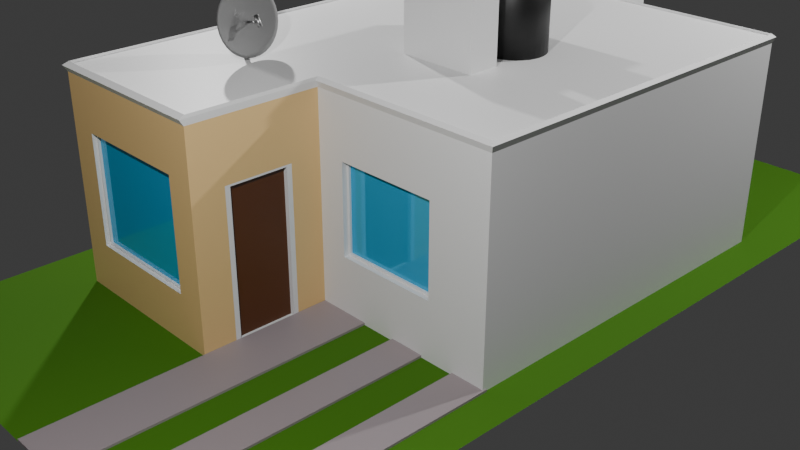 # Source: Edificios.blend  (saved by Blender 4.2.66; exported with 4.5.12 LTS)
import bpy
from mathutils import Matrix  # noqa: F401  (used for matrix-valued properties, if any)

bpy.ops.wm.read_factory_settings(use_empty=True)
scene = bpy.context.scene
scene.name = 'Scene'

# ---- collections
col_collection = bpy.data.collections.new('Collection'); scene.collection.children.link(col_collection)

# ---- materials (node trees are filled in below, after node groups)
mat_base = bpy.data.materials.new('Base')
mat_base.alpha_threshold = 0.0
mat_base.roughness = 0.5
mat_base.line_color = (0.0, 0.0, 0.0, 1.0)
mat_cristal = bpy.data.materials.new('Cristal')
mat_base_2 = bpy.data.materials.new('Base_2')
mat_color_puerta = bpy.data.materials.new('Color Puerta')
mat_color_asfalto = bpy.data.materials.new('Color_Asfalto')
mat_pasto = bpy.data.materials.new('Pasto')
mat_negro_rotoplas = bpy.data.materials.new('Negro_Rotoplas')
mat_antena = bpy.data.materials.new('Antena')

# ---- material node trees
mat_base.use_nodes = True; mat_base.node_tree.nodes.clear()
_N = mat_base.node_tree.nodes; _L = mat_base.node_tree.links
n0 = _N.new('ShaderNodeOutputMaterial'); n0.name = 'Material Output'; n0.location = (300, 300)
n1 = _N.new('ShaderNodeBsdfPrincipled'); n1.name = 'Principled BSDF'; n1.location = (10, 300)
n1.inputs[3].default_value = 1.45
_L.new(n1.outputs[0], n0.inputs[0])
n0.is_active_output = True
mat_cristal.use_nodes = True; mat_cristal.node_tree.nodes.clear()
_N = mat_cristal.node_tree.nodes; _L = mat_cristal.node_tree.links
n0 = _N.new('ShaderNodeBsdfPrincipled'); n0.name = 'Principled BSDF'; n0.location = (10, 300)
n0.inputs[0].default_value = (0.02897, 0.4579, 0.8001, 1.0)
n0.inputs[1].default_value = 0.2902
n0.inputs[2].default_value = 0.0
n1 = _N.new('ShaderNodeOutputMaterial'); n1.name = 'Material Output'; n1.location = (300, 300)
_L.new(n0.outputs[0], n1.inputs[0])
n1.is_active_output = True
mat_base_2.use_nodes = True; mat_base_2.node_tree.nodes.clear()
_N = mat_base_2.node_tree.nodes; _L = mat_base_2.node_tree.links
n0 = _N.new('ShaderNodeBsdfPrincipled'); n0.name = 'Principled BSDF'; n0.location = (10, 300)
n0.inputs[0].default_value = (0.8001, 0.5386, 0.2301, 1.0)
n1 = _N.new('ShaderNodeOutputMaterial'); n1.name = 'Material Output'; n1.location = (300, 300)
_L.new(n0.outputs[0], n1.inputs[0])
n1.is_active_output = True
mat_color_puerta.use_nodes = True; mat_color_puerta.node_tree.nodes.clear()
_N = mat_color_puerta.node_tree.nodes; _L = mat_color_puerta.node_tree.links
n0 = _N.new('ShaderNodeBsdfPrincipled'); n0.name = 'Principled BSDF'; n0.location = (10, 300)
n0.inputs[0].default_value = (0.09846, 0.02816, 0.003997, 1.0)
n1 = _N.new('ShaderNodeOutputMaterial'); n1.name = 'Material Output'; n1.location = (300, 300)
_L.new(n0.outputs[0], n1.inputs[0])
n1.is_active_output = True
mat_color_asfalto.use_nodes = True; mat_color_asfalto.node_tree.nodes.clear()
_N = mat_color_asfalto.node_tree.nodes; _L = mat_color_asfalto.node_tree.links
n0 = _N.new('ShaderNodeBsdfPrincipled'); n0.name = 'Principled BSDF'; n0.location = (10, 300)
n0.inputs[0].default_value = (0.3279, 0.2784, 0.2931, 1.0)
n1 = _N.new('ShaderNodeOutputMaterial'); n1.name = 'Material Output'; n1.location = (300, 300)
_L.new(n0.outputs[0], n1.inputs[0])
n1.is_active_output = True
mat_pasto.use_nodes = True; mat_pasto.node_tree.nodes.clear()
_N = mat_pasto.node_tree.nodes; _L = mat_pasto.node_tree.links
n0 = _N.new('ShaderNodeBsdfPrincipled'); n0.name = 'Principled BSDF'; n0.location = (10, 300)
n0.inputs[0].default_value = (0.04609, 0.1697, 0.0, 1.0)
n0.inputs[2].default_value = 1.0
n1 = _N.new('ShaderNodeOutputMaterial'); n1.name = 'Material Output'; n1.location = (300, 300)
_L.new(n0.outputs[0], n1.inputs[0])
n1.is_active_output = True
mat_negro_rotoplas.use_nodes = True; mat_negro_rotoplas.node_tree.nodes.clear()
_N = mat_negro_rotoplas.node_tree.nodes; _L = mat_negro_rotoplas.node_tree.links
n0 = _N.new('ShaderNodeBsdfPrincipled'); n0.name = 'Principled BSDF'; n0.location = (10, 300)
n0.inputs[0].default_value = (0.007136, 0.007136, 0.007136, 1.0)
n1 = _N.new('ShaderNodeOutputMaterial'); n1.name = 'Material Output'; n1.location = (300, 300)
_L.new(n0.outputs[0], n1.inputs[0])
n1.is_active_output = True
mat_antena.use_nodes = True; mat_antena.node_tree.nodes.clear()
_N = mat_antena.node_tree.nodes; _L = mat_antena.node_tree.links
n0 = _N.new('ShaderNodeBsdfPrincipled'); n0.name = 'Principled BSDF'; n0.location = (10, 300)
n0.inputs[0].default_value = (0.3485, 0.3485, 0.3485, 1.0)
n0.inputs[1].default_value = 1.0
n0.inputs[2].default_value = 0.329
n1 = _N.new('ShaderNodeOutputMaterial'); n1.name = 'Material Output'; n1.location = (300, 300)
_L.new(n0.outputs[0], n1.inputs[0])
n1.is_active_output = True

# ---- world
world_world = bpy.data.worlds.new('World'); scene.world = world_world
world_world.use_nodes = True; world_world.node_tree.nodes.clear()
_N = world_world.node_tree.nodes; _L = world_world.node_tree.links
n0 = _N.new('ShaderNodeOutputWorld'); n0.name = 'World Output'; n0.location = (300, 300)
n1 = _N.new('ShaderNodeBackground'); n1.name = 'Background'; n1.location = (10, 300)
n1.inputs[0].default_value = (0.05088, 0.05088, 0.05088, 1.0)
_L.new(n1.outputs[0], n0.inputs[0])
n0.is_active_output = True
world_world.color = (0.05088, 0.05088, 0.05088)
world_world.sun_shadow_jitter_overblur = 0.0

# ---- cameras
cam_camera = bpy.data.cameras.new('Camera')
cam_camera.clip_end = 100.0
cam_camera.ortho_scale = 7.314

# ---- lights
light_light = bpy.data.lights.new('Light', 'POINT')
light_light.energy = 1000.0
light_light.shadow_soft_size = 0.1
light_light_001 = bpy.data.lights.new('Light.001', 'POINT')
light_light_001.energy = 1000.0
light_light_001.shadow_soft_size = 0.1
light_light_002 = bpy.data.lights.new('Light.002', 'POINT')
light_light_002.energy = 1000.0
light_light_002.shadow_soft_size = 0.1

# ---- meshes
me_cube = bpy.data.meshes.new('Cube')
me_cube.from_pydata([(0.2699, 1.0, 0.4295), (0.2726, 1.0, -1.001), (0.4427, -1.0, 0.5264), (0.4427, -1.0, -0.5264), (-0.5503, 1.0, 0.4295), (-0.5477, 1.0, -1.001), (-0.7233, -1.0, 0.5264), (-0.7233, -1.0, -0.5264), (-1.0, 0.3333, -1.0), (-1.0, -0.5543, -1.0), (0.7178, -0.9942, 1.087), (0.996, -0.5543, 0.4345), (-1.0, -0.5543, 1.0), (-1.0, 0.3333, 1.0), (0.996, -0.5543, -0.4345), (0.7194, 0.3333, -1.0), (-1.0, 0.746, 1.0), (1.017, 0.746, -0.5045), (-1.0, 0.746, -1.0), (1.017, 0.746, 0.5045), (1.98, 0.746, 0.5045), (2.603, 0.3333, 1.0), (2.0, -0.5543, 0.4345), (2.0, -0.5543, -0.4345), (2.603, 0.3333, -1.0), (1.98, 0.746, -0.5045), (-1.0, -1.0, -1.0), (-1.0, -1.0, 1.0), (0.7194, -0.8718, 0.405), (0.7194, -0.8718, -0.9832), (0.7194, -0.6765, 0.405), (2.603, -0.5543, 1.0), (0.7194, -0.6765, -0.9832), (2.603, -0.5543, -1.0), (0.7194, -1.0, 1.0), (0.7194, -1.0, -1.0), (0.7194, -0.5543, 1.0), (0.7194, -0.5543, -1.0), (-0.7017, -0.9862, -0.5048), (-0.7017, -0.9862, 0.5048), (0.4211, -0.9862, 0.5048), (0.4211, -0.9862, -0.5048), (1.02, -0.5363, 0.411), (1.977, -0.5363, 0.411), (1.02, -0.5363, -0.411), (1.977, -0.5363, -0.411), (0.996, -0.5363, 0.4345), (2.0, -0.5363, 0.4345), (0.996, -0.5363, -0.4345), (2.0, -0.5363, -0.4345), (1.02, -0.5296, 0.411), (1.977, -0.5296, 0.411), (1.02, -0.5296, -0.411), (1.977, -0.5296, -0.411), (-0.7233, -0.9862, -0.5264), (-0.7233, -0.9862, 0.5264), (0.4427, -0.9862, 0.5264), (0.4427, -0.9862, -0.5264), (-0.7017, -0.9792, -0.5048), (-0.7017, -0.9792, 0.5048), (0.4211, -0.9792, 0.5048), (0.4211, -0.9792, -0.5048), (0.7194, -0.889, 0.4222), (0.7194, -0.889, -1.0), (0.7194, -0.6593, 0.4222), (0.7194, -0.6593, -1.0), (0.6764, -0.8718, 0.405), (0.6764, -0.8718, -0.9832), (0.6764, -0.6765, 0.405), (0.6764, -0.6765, -0.9832), (0.7194, 0.746, 1.0), (0.7194, 0.746, -1.0), (2.603, 0.746, 1.0), (2.603, 0.746, -1.0), (1.017, 0.746, 0.5045), (1.017, 0.746, -0.5045), (1.98, 0.746, 0.5045), (1.98, 0.746, -0.5045), (1.032, 0.746, 0.4889), (1.032, 0.746, -0.4889), (1.965, 0.746, 0.4889), (1.965, 0.746, -0.4889), (1.032, 0.7323, 0.4889), (1.032, 0.7323, -0.4889), (1.965, 0.7323, 0.4889), (1.965, 0.7323, -0.4889), (1.048, 0.7323, 0.4718), (1.048, 0.7323, -0.4718), (1.948, 0.7323, 0.4718), (1.948, 0.7323, -0.4718), (1.048, 0.7245, 0.4718), (1.048, 0.7245, -0.4718), (1.948, 0.7245, 0.4718), (1.948, 0.7245, -0.4718), (0.7194, 1.0, -1.0), (-1.0, 1.0, -1.0), (0.7194, 1.0, 1.0), (-1.0, 1.0, 1.0), (0.2726, 1.0, -1.001), (-0.5477, 1.0, -1.001), (0.2699, 1.0, 0.4295), (-0.5503, 1.0, 0.4295), (0.2526, 0.9918, -0.9667), (-0.5279, 0.9918, -0.9667), (0.2501, 0.9918, 0.3948), (-0.5304, 0.9918, 0.3948), (0.2526, 0.9722, -0.9667), (-0.5279, 0.9722, -0.9667), (0.2501, 0.9722, 0.3948), (-0.5304, 0.9722, 0.3948), (0.7229, -1.013, 1.058), (-1.016, -1.013, 1.058), (0.7229, -0.5621, 1.058), (-1.016, 0.7533, 1.058), (-1.016, 1.01, 1.058), (0.7229, 1.01, 1.058), (0.7229, 0.7533, 1.058), (0.7178, -0.9942, 1.065), (-1.016, -0.5621, 1.058), (-1.016, 0.3358, 1.058), (2.625, -0.5621, 1.058), (2.625, 0.7533, 1.058), (2.625, 0.3358, 1.058), (-0.9927, -0.9942, 1.087), (0.7178, -0.5508, 1.087), (-0.9927, 0.7428, 1.087), (-0.9927, 0.9955, 1.087), (0.7178, 0.9955, 1.087), (0.7178, 0.7428, 1.087), (-0.9927, -0.5508, 1.087), (-0.9927, 0.3322, 1.087), (2.594, -0.5508, 1.087), (2.594, 0.7428, 1.087), (2.594, 0.3322, 1.087), (-0.9927, -0.9942, 1.065), (0.7178, -0.5508, 1.065), (-0.9927, 0.7428, 1.065), (-0.9927, 0.9955, 1.065), (0.7178, 0.9955, 1.065), (0.7178, 0.7428, 1.065), (0.7178, 0.3322, 1.065), (-0.9927, 0.3322, 1.065), (2.594, -0.5508, 1.065), (2.594, 0.7428, 1.065), (2.594, 0.3322, 1.065), (-0.9927, 0.3322, 1.065), (1.493, -0.5508, 1.065), (2.594, -0.1093, 1.065), (1.493, 0.3322, 1.065), (0.7178, -0.1093, 1.065), (1.493, -0.1093, 1.065), (1.88, -0.5508, 1.065), (2.594, -0.3301, 1.065), (1.105, 0.3322, 1.065), (0.7178, 0.1115, 1.065), (1.105, -0.5508, 1.065), (2.594, 0.1115, 1.065), (1.88, 0.3322, 1.065), (0.7178, -0.3301, 1.065), (1.493, 0.1115, 1.065), (1.493, -0.3301, 1.065), (1.105, -0.1093, 1.065), (1.88, -0.1093, 1.065), (1.88, -0.3301, 1.065), (1.105, -0.3301, 1.065), (1.105, 0.1115, 1.065), (1.88, 0.1115, 1.065), (2.074, -0.5508, 1.065), (2.594, -0.4405, 1.065), (0.9115, 0.3322, 1.065), (0.7178, 0.2219, 1.065), (1.299, -0.5508, 1.065), (2.594, 0.001082, 1.065), (1.686, 0.3322, 1.065), (0.7178, -0.2197, 1.065), (1.493, 0.2219, 1.065), (1.493, -0.2197, 1.065), (0.9115, -0.1093, 1.065), (1.686, -0.1093, 1.065), (1.686, -0.5508, 1.065), (2.594, -0.2197, 1.065), (1.299, 0.3322, 1.065), (0.7178, 0.001082, 1.065), (0.9115, -0.5508, 1.065), (2.594, 0.2219, 1.065), (2.074, 0.3322, 1.065), (0.7178, -0.4405, 1.065), (1.493, 0.001082, 1.065), (1.493, -0.4405, 1.065), (1.299, -0.1093, 1.065), (2.074, -0.1093, 1.065), (1.88, -0.2197, 1.065), (1.88, -0.4405, 1.065), (1.686, -0.3301, 1.065), (2.074, -0.3301, 1.065), (1.105, -0.2197, 1.065), (1.105, -0.4405, 1.065), (0.9115, -0.3301, 1.065), (1.299, -0.3301, 1.065), (1.105, 0.2219, 1.065), (1.105, 0.001082, 1.065), (0.9115, 0.1115, 1.065), (1.299, 0.1115, 1.065), (1.88, 0.2219, 1.065), (1.88, 0.001082, 1.065), (1.686, 0.1115, 1.065), (2.074, 0.1115, 1.065), (2.074, 0.001082, 1.065), (1.686, 0.001082, 1.065), (1.686, 0.2219, 1.065), (1.299, 0.001082, 1.065), (0.9115, 0.001082, 1.065), (0.9115, 0.2219, 1.065), (1.299, -0.4405, 1.065), (0.9115, -0.4405, 1.065), (0.9115, -0.2197, 1.065), (2.074, -0.4405, 1.065), (1.686, -0.4405, 1.065), (1.686, -0.2197, 1.065), (2.074, -0.2197, 1.065), (1.299, -0.2197, 1.065), (1.299, 0.2219, 1.065), (2.074, 0.2219, 1.065), (0.7178, -0.2197, 1.717), (0.7178, -0.1093, 1.717), (1.493, -0.2197, 1.717), (1.493, -0.1093, 1.717), (0.9115, -0.1093, 1.717), (0.7178, 0.001082, 1.717), (0.7178, 0.1115, 1.717), (1.299, -0.1093, 1.717), (1.105, -0.1093, 1.717), (1.105, -0.2197, 1.717), (0.9115, 0.1115, 1.717), (0.7178, 0.2219, 1.717), (0.9115, 0.001082, 1.717), (0.9115, 0.2219, 1.717), (0.9115, -0.2197, 1.717), (1.299, -0.2197, 1.717)], [(141, 145)], [(21, 72, 121, 122), (2, 6, 55, 56), (18, 16, 97, 95), (9, 37, 65, 63, 35, 26), (29, 32, 69, 67), (4, 0, 100, 101), (15, 71, 73, 24), (72, 70, 116, 121), (18, 71, 15, 8), (8, 15, 37, 9), (26, 27, 12, 9), (9, 12, 13, 8), (34, 36, 112, 110), (13, 12, 118, 119), (96, 97, 114, 115), (94, 96, 70, 71), (8, 13, 16, 18), (73, 72, 21, 24), (24, 21, 31, 33), (16, 13, 119, 113), (20, 25, 77, 76), (23, 22, 47, 49), (37, 15, 24, 33), (7, 6, 27, 26), (2, 3, 35, 34), (6, 2, 34, 27), (3, 7, 26, 35), (11, 22, 31, 36), (14, 11, 36, 37), (22, 23, 33, 31), (23, 14, 37, 33), (63, 62, 34, 35), (62, 64, 36, 34), (64, 65, 37, 36), (41, 40, 60, 61), (6, 7, 54, 55), (7, 3, 57, 54), (3, 2, 56, 57), (44, 45, 53, 52), (22, 11, 46, 47), (14, 23, 49, 48), (11, 14, 48, 46), (42, 43, 47, 46), (44, 42, 46, 48), (43, 45, 49, 47), (45, 44, 48, 49), (50, 52, 53, 51), (42, 44, 52, 50), (45, 43, 51, 53), (43, 42, 50, 51), (38, 39, 55, 54), (40, 41, 57, 56), (39, 40, 56, 55), (41, 38, 54, 57), (61, 60, 59, 58), (40, 39, 59, 60), (39, 38, 58, 59), (38, 41, 61, 58), (29, 28, 62, 63), (28, 30, 64, 62), (32, 29, 63, 65), (30, 32, 65, 64), (69, 68, 66, 67), (28, 29, 67, 66), (32, 30, 68, 69), (30, 28, 66, 68), (19, 17, 71, 70), (25, 20, 72, 73), (17, 25, 73, 71), (20, 19, 70, 72), (77, 75, 79, 81), (25, 17, 75, 77), (17, 19, 74, 75), (19, 20, 76, 74), (78, 80, 84, 82), (75, 74, 78, 79), (74, 76, 80, 78), (76, 77, 81, 80), (85, 83, 87, 89), (80, 81, 85, 84), (81, 79, 83, 85), (79, 78, 82, 83), (89, 87, 91, 93), (83, 82, 86, 87), (82, 84, 88, 86), (84, 85, 89, 88), (91, 90, 92, 93), (87, 86, 90, 91), (86, 88, 92, 90), (88, 89, 93, 92), (1, 0, 96, 94), (4, 5, 95, 97), (0, 4, 97, 96), (94, 71, 18, 95, 5, 1), (99, 101, 105, 103), (0, 1, 98, 100), (5, 4, 101, 99), (1, 5, 99, 98), (103, 105, 109, 107), (98, 99, 103, 102), (101, 100, 104, 105), (100, 98, 102, 104), (107, 109, 108, 106), (102, 103, 107, 106), (105, 104, 108, 109), (104, 102, 106, 108), (122, 121, 132, 133), (119, 118, 129, 130), (111, 110, 10, 123), (121, 116, 128, 132), (115, 114, 126, 127), (118, 111, 123, 129), (31, 21, 122, 120), (36, 31, 120, 112), (97, 16, 113, 114), (12, 27, 111, 118), (27, 34, 110, 111), (70, 96, 115, 116), (123, 10, 117, 134), (132, 128, 139, 143), (127, 126, 137, 138), (126, 125, 136, 137), (113, 119, 130, 125), (110, 112, 124, 10), (112, 120, 131, 124), (120, 122, 133, 131), (116, 115, 127, 128), (114, 113, 125, 126), (138, 137, 136, 139), (139, 140, 169, 153, 181, 148, 173, 157, 185, 144, 143), (133, 132, 143, 144), (125, 130, 141, 136), (10, 124, 135, 117), (124, 131, 142, 167, 151, 179, 146, 171, 155, 183, 135), (131, 133, 144, 184, 156, 172, 147, 180, 152, 168, 142), (128, 127, 138, 139), (222, 184, 144, 185), (139, 136, 141, 140), (123, 134, 141, 130), (134, 117, 135, 186, 158, 174, 149, 182, 154, 170, 140, 141), (221, 175, 148, 181), (154, 182, 228, 229), (219, 180, 147, 190), (218, 191, 162, 178), (217, 192, 163, 193), (216, 168, 152, 194), (189, 161, 231, 230), (214, 196, 164, 197), (213, 188, 160, 198), (212, 199, 153, 169), (211, 200, 165, 201), (210, 187, 159, 202), (209, 203, 157, 173), (208, 204, 166, 205), (207, 172, 156, 206), (204, 207, 206, 166), (162, 190, 207, 204), (190, 147, 172, 207), (187, 208, 205, 159), (150, 178, 208, 187), (178, 162, 204, 208), (175, 209, 173, 148), (159, 205, 209, 175), (205, 166, 203, 209), (200, 210, 202, 165), (161, 189, 210, 200), (189, 150, 187, 210), (211, 201, 233, 235), (149, 174, 223, 224), (177, 161, 200, 211), (170, 212, 169, 140), (170, 154, 229, 234), (201, 165, 199, 212), (196, 213, 198, 164), (155, 171, 213, 196), (171, 146, 188, 213), (186, 214, 197, 158), (135, 183, 214, 186), (183, 155, 196, 214), (212, 170, 234, 236), (158, 197, 215, 174), (197, 164, 195, 215), (192, 216, 194, 163), (151, 167, 216, 192), (167, 142, 168, 216), (188, 217, 193, 160), (146, 179, 217, 188), (179, 151, 192, 217), (176, 218, 178, 150), (160, 193, 218, 176), (193, 163, 191, 218), (191, 219, 190, 162), (163, 194, 219, 191), (194, 152, 180, 219), (161, 177, 227, 231), (164, 198, 220, 195), (198, 160, 176, 220), (199, 221, 181, 153), (165, 202, 221, 199), (202, 159, 175, 221), (203, 222, 185, 157), (166, 206, 222, 203), (206, 156, 184, 222), (238, 225, 226, 230), (237, 232, 231, 227), (228, 235, 233, 229), (224, 227, 235, 228), (229, 233, 236, 234), (223, 237, 227, 224), (232, 238, 230, 231), (195, 220, 238, 232), (177, 211, 235, 227), (176, 150, 226, 225), (220, 176, 225, 238), (150, 189, 230, 226), (174, 215, 237, 223), (182, 149, 224, 228), (215, 195, 232, 237), (201, 212, 236, 233)])
me_cube.polygons.foreach_set('material_index', [0, 0, 2, 0, 0, 0, 0, 0, 0, 0, 2, 2, 0, 0, 0, 0, 2, 0, 0, 0, 0, 0, 0, 2, 2, 2, 2, 0, 0, 0, 0, 2, 2, 2, 0, 0, 0, 0, 0, 0, 0, 0, 0, 0, 0, 0, 1, 0, 0, 0, 0, 0, 0, 0, 1, 0, 0, 0, 0, 0, 0, 0, 3, 0, 0, 0, 0, 0, 0, 0, 0, 0, 0, 0, 0, 0, 0, 0, 0, 0, 0, 0, 0, 0, 0, 0, 1, 0, 0, 0, 2, 2, 2, 0, 0, 0, 0, 0, 0, 0, 0, 0, 3, 0, 0, 0, 0, 0, 0, 0, 0, 0, 0, 0, 0, 0, 0, 0, 0, 0, 0, 0, 0, 0, 0, 0, 0, 0, 0, 0, 0, 0, 0, 0, 0, 0, 0, 0, 0, 0, 0, 0, 0, 0, 0, 0, 0, 0, 0, 0, 0, 0, 0, 0, 0, 0, 0, 0, 0, 0, 0, 0, 0, 0, 0, 0, 0, 0, 0, 0, 0, 0, 0, 0, 0, 0, 0, 0, 0, 0, 0, 0, 0, 0, 0, 0, 0, 0, 0, 0, 0, 0, 0, 0, 0, 0, 0, 0, 0, 0, 0, 0, 0, 0, 0, 0, 0, 0, 0, 0, 0, 0, 0, 0, 0, 0, 0, 0, 0])
_uv = me_cube.uv_layers.new(name='UVMap')
_uv.uv.foreach_set('vector', [0.625, 0.5833, 0.625, 0.5417, 0.625, 0.5417, 0.625, 0.5833, 0.5904, 0.7902, 0.5904, 0.9598, 0.5904, 0.9598, 0.5904, 0.7902, 0.375, 0.2083, 0.625, 0.2083, 0.625, 0.25, 0.375, 0.25, 0.125, 0.6667, 0.375, 0.6667, 0.3814, 0.6763, 0.3814, 0.7404, 0.375, 0.75, 0.375, 1.0, 0.3843, 0.7356, 0.3843, 0.6811, 0.3843, 0.6811, 0.3843, 0.7356, 0.6146, 0.2621, 0.6146, 0.4879, 0.6146, 0.4879, 0.6146, 0.2621, 0.375, 0.5833, 0.375, 0.5417, 0.375, 0.5417, 0.375, 0.5833, 0.625, 0.5417, 0.625, 0.5417, 0.625, 0.5417, 0.625, 0.5417, 0.125, 0.5417, 0.375, 0.5417, 0.375, 0.5833, 0.125, 0.5833, 0.125, 0.5833, 0.375, 0.5833, 0.375, 0.6667, 0.125, 0.6667, 0.375, 0.0, 0.625, 0.0, 0.625, 0.08333, 0.375, 0.08333, 0.375, 0.08333, 0.625, 0.08333, 0.625, 0.1667, 0.375, 0.1667, 0.625, 0.75, 0.625, 0.6667, 0.625, 0.6667, 0.625, 0.75, 0.625, 0.1667, 0.625, 0.08333, 0.625, 0.08333, 0.625, 0.1667, 0.625, 0.5, 0.625, 0.25, 0.625, 0.25, 0.625, 0.5, 0.375, 0.5, 0.625, 0.5, 0.625, 0.5417, 0.375, 0.5417, 0.375, 0.1667, 0.625, 0.1667, 0.625, 0.2083, 0.375, 0.2083, 0.375, 0.5417, 0.625, 0.5417, 0.625, 0.5833, 0.375, 0.5833, 0.375, 0.5833, 0.625, 0.5833, 0.625, 0.6667, 0.375, 0.6667, 0.625, 0.2083, 0.625, 0.1667, 0.625, 0.1667, 0.625, 0.2083, 0.6174, 0.5417, 0.3826, 0.5417, 0.3826, 0.5417, 0.6174, 0.5417, 0.4096, 0.6667, 0.5904, 0.6667, 0.5904, 0.6667, 0.4096, 0.6667, 0.375, 0.6667, 0.375, 0.5833, 0.375, 0.5833, 0.375, 0.6667, 0.4096, 0.9598, 0.5904, 0.9598, 0.625, 1.0, 0.375, 1.0, 0.5904, 0.7902, 0.4096, 0.7902, 0.375, 0.75, 0.625, 0.75, 0.5904, 0.9598, 0.5904, 0.7902, 0.625, 0.75, 0.625, 1.0, 0.4096, 0.7902, 0.4096, 0.9598, 0.375, 1.0, 0.375, 0.75, 0.5904, 0.6667, 0.5904, 0.6667, 0.625, 0.6667, 0.625, 0.6667, 0.4096, 0.6667, 0.5904, 0.6667, 0.625, 0.6667, 0.375, 0.6667, 0.5904, 0.6667, 0.4096, 0.6667, 0.375, 0.6667, 0.625, 0.6667, 0.4096, 0.6667, 0.4096, 0.6667, 0.375, 0.6667, 0.375, 0.6667, 0.3814, 0.7404, 0.6186, 0.7404, 0.625, 0.75, 0.375, 0.75, 0.6186, 0.7404, 0.6186, 0.6763, 0.625, 0.6667, 0.625, 0.75, 0.6186, 0.6763, 0.3814, 0.6763, 0.375, 0.6667, 0.625, 0.6667, 0.4133, 0.7934, 0.5867, 0.7934, 0.5867, 0.7934, 0.4133, 0.7934, 0.5904, 0.9598, 0.4096, 0.9598, 0.4096, 0.9598, 0.5904, 0.9598, 0.4096, 0.9598, 0.4096, 0.7902, 0.4096, 0.7902, 0.4096, 0.9598, 0.4096, 0.7902, 0.5904, 0.7902, 0.5904, 0.7902, 0.4096, 0.7902, 0.4145, 0.6667, 0.4145, 0.6667, 0.4145, 0.6667, 0.4145, 0.6667, 0.5904, 0.6667, 0.5904, 0.6667, 0.5904, 0.6667, 0.5904, 0.6667, 0.4096, 0.6667, 0.4096, 0.6667, 0.4096, 0.6667, 0.4096, 0.6667, 0.5904, 0.6667, 0.4096, 0.6667, 0.4096, 0.6667, 0.5904, 0.6667, 0.5855, 0.6667, 0.5855, 0.6667, 0.5904, 0.6667, 0.5904, 0.6667, 0.4145, 0.6667, 0.5855, 0.6667, 0.5904, 0.6667, 0.4096, 0.6667, 0.5855, 0.6667, 0.4145, 0.6667, 0.4096, 0.6667, 0.5904, 0.6667, 0.4145, 0.6667, 0.4145, 0.6667, 0.4096, 0.6667, 0.4096, 0.6667, 0.5855, 0.6667, 0.4145, 0.6667, 0.4145, 0.6667, 0.5855, 0.6667, 0.5855, 0.6667, 0.4145, 0.6667, 0.4145, 0.6667, 0.5855, 0.6667, 0.4145, 0.6667, 0.5855, 0.6667, 0.5855, 0.6667, 0.4145, 0.6667, 0.5855, 0.6667, 0.5855, 0.6667, 0.5855, 0.6667, 0.5855, 0.6667, 0.4133, 0.9566, 0.5867, 0.9566, 0.5904, 0.9598, 0.4096, 0.9598, 0.5867, 0.7934, 0.4133, 0.7934, 0.4096, 0.7902, 0.5904, 0.7902, 0.5867, 0.9566, 0.5867, 0.7934, 0.5904, 0.7902, 0.5904, 0.9598, 0.4133, 0.7934, 0.4133, 0.9566, 0.4096, 0.9598, 0.4096, 0.7902, 0.4133, 0.7934, 0.5867, 0.7934, 0.5867, 0.9566, 0.4133, 0.9566, 0.5867, 0.7934, 0.5867, 0.9566, 0.5867, 0.9566, 0.5867, 0.7934, 0.5867, 0.9566, 0.4133, 0.9566, 0.4133, 0.9566, 0.5867, 0.9566, 0.4133, 0.9566, 0.4133, 0.7934, 0.4133, 0.7934, 0.4133, 0.9566, 0.3843, 0.7356, 0.6157, 0.7356, 0.6186, 0.7404, 0.3814, 0.7404, 0.6157, 0.7356, 0.6157, 0.6811, 0.6186, 0.6763, 0.6186, 0.7404, 0.3843, 0.6811, 0.3843, 0.7356, 0.3814, 0.7404, 0.3814, 0.6763, 0.6157, 0.6811, 0.3843, 0.6811, 0.3814, 0.6763, 0.6186, 0.6763, 0.3843, 0.6811, 0.6157, 0.6811, 0.6157, 0.7356, 0.3843, 0.7356, 0.6157, 0.7356, 0.3843, 0.7356, 0.3843, 0.7356, 0.6157, 0.7356, 0.3843, 0.6811, 0.6157, 0.6811, 0.6157, 0.6811, 0.3843, 0.6811, 0.6157, 0.6811, 0.6157, 0.7356, 0.6157, 0.7356, 0.6157, 0.6811, 0.6174, 0.5417, 0.3826, 0.5417, 0.375, 0.5417, 0.625, 0.5417, 0.3826, 0.5417, 0.6174, 0.5417, 0.625, 0.5417, 0.375, 0.5417, 0.3826, 0.5417, 0.3826, 0.5417, 0.375, 0.5417, 0.375, 0.5417, 0.6174, 0.5417, 0.6174, 0.5417, 0.625, 0.5417, 0.625, 0.5417, 0.3826, 0.5417, 0.3826, 0.5417, 0.3826, 0.5417, 0.3826, 0.5417, 0.3826, 0.5417, 0.3826, 0.5417, 0.3826, 0.5417, 0.3826, 0.5417, 0.3826, 0.5417, 0.6174, 0.5417, 0.6174, 0.5417, 0.3826, 0.5417, 0.6174, 0.5417, 0.6174, 0.5417, 0.6174, 0.5417, 0.6174, 0.5417, 0.6174, 0.5417, 0.6174, 0.5417, 0.6174, 0.5417, 0.6174, 0.5417, 0.3826, 0.5417, 0.6174, 0.5417, 0.6174, 0.5417, 0.3826, 0.5417, 0.6174, 0.5417, 0.6174, 0.5417, 0.6174, 0.5417, 0.6174, 0.5417, 0.6174, 0.5417, 0.3826, 0.5417, 0.3826, 0.5417, 0.6174, 0.5417, 0.3826, 0.5417, 0.3826, 0.5417, 0.3826, 0.5417, 0.3826, 0.5417, 0.6174, 0.5417, 0.3826, 0.5417, 0.3826, 0.5417, 0.6174, 0.5417, 0.3826, 0.5417, 0.3826, 0.5417, 0.3826, 0.5417, 0.3826, 0.5417, 0.3826, 0.5417, 0.6174, 0.5417, 0.6174, 0.5417, 0.3826, 0.5417, 0.3826, 0.5417, 0.3826, 0.5417, 0.3826, 0.5417, 0.3826, 0.5417, 0.3826, 0.5417, 0.6174, 0.5417, 0.6174, 0.5417, 0.3826, 0.5417, 0.6174, 0.5417, 0.6174, 0.5417, 0.6174, 0.5417, 0.6174, 0.5417, 0.6174, 0.5417, 0.3826, 0.5417, 0.3826, 0.5417, 0.6174, 0.5417, 0.3826, 0.5417, 0.6174, 0.5417, 0.6174, 0.5417, 0.3826, 0.5417, 0.3826, 0.5417, 0.6174, 0.5417, 0.6174, 0.5417, 0.3826, 0.5417, 0.6174, 0.5417, 0.6174, 0.5417, 0.6174, 0.5417, 0.6174, 0.5417, 0.6174, 0.5417, 0.3826, 0.5417, 0.3826, 0.5417, 0.6174, 0.5417, 0.3854, 0.4879, 0.6146, 0.4879, 0.625, 0.5, 0.375, 0.5, 0.6146, 0.2621, 0.3854, 0.2621, 0.375, 0.25, 0.625, 0.25, 0.6146, 0.4879, 0.6146, 0.2621, 0.625, 0.25, 0.625, 0.5, 0.375, 0.5, 0.375, 0.5417, 0.375, 0.2083, 0.375, 0.25, 0.3854, 0.2621, 0.3854, 0.4879, 0.3854, 0.2621, 0.6146, 0.2621, 0.6146, 0.2621, 0.3854, 0.2621, 0.6146, 0.4879, 0.3854, 0.4879, 0.3854, 0.4879, 0.6146, 0.4879, 0.3854, 0.2621, 0.6146, 0.2621, 0.6146, 0.2621, 0.3854, 0.2621, 0.3854, 0.4879, 0.3854, 0.2621, 0.3854, 0.2621, 0.3854, 0.4879, 0.3854, 0.2621, 0.6146, 0.2621, 0.6146, 0.2621, 0.3854, 0.2621, 0.3854, 0.4879, 0.3854, 0.2621, 0.3854, 0.2621, 0.3854, 0.4879, 0.6146, 0.2621, 0.6146, 0.4879, 0.6146, 0.4879, 0.6146, 0.2621, 0.6146, 0.4879, 0.3854, 0.4879, 0.3854, 0.4879, 0.6146, 0.4879, 0.3854, 0.2621, 0.6146, 0.2621, 0.6146, 0.4879, 0.3854, 0.4879, 0.3854, 0.4879, 0.3854, 0.2621, 0.3854, 0.2621, 0.3854, 0.4879, 0.6146, 0.2621, 0.6146, 0.4879, 0.6146, 0.4879, 0.6146, 0.2621, 0.6146, 0.4879, 0.3854, 0.4879, 0.3854, 0.4879, 0.6146, 0.4879, 0.625, 0.5833, 0.625, 0.5417, 0.625, 0.5417, 0.625, 0.5833, 0.625, 0.1667, 0.625, 0.08333, 0.625, 0.08333, 0.625, 0.1667, 0.625, 1.0, 0.625, 0.75, 0.625, 0.75, 0.625, 1.0, 0.625, 0.5417, 0.625, 0.5417, 0.625, 0.5417, 0.625, 0.5417, 0.625, 0.5, 0.625, 0.25, 0.625, 0.25, 0.625, 0.5, 0.625, 0.08333, 0.625, 0.0, 0.625, 0.0, 0.625, 0.08333, 0.625, 0.6667, 0.625, 0.5833, 0.625, 0.5833, 0.625, 0.6667, 0.625, 0.6667, 0.625, 0.6667, 0.625, 0.6667, 0.625, 0.6667, 0.625, 0.25, 0.625, 0.2083, 0.625, 0.2083, 0.625, 0.25, 0.625, 0.08333, 0.625, 0.0, 0.625, 0.0, 0.625, 0.08333, 0.625, 1.0, 0.625, 0.75, 0.625, 0.75, 0.625, 1.0, 0.625, 0.5417, 0.625, 0.5, 0.625, 0.5, 0.625, 0.5417, 0.625, 1.0, 0.625, 0.75, 0.625, 0.75, 0.625, 1.0, 0.625, 0.5417, 0.625, 0.5417, 0.625, 0.5417, 0.625, 0.5417, 0.625, 0.5, 0.625, 0.25, 0.625, 0.25, 0.625, 0.5, 0.625, 0.25, 0.625, 0.2083, 0.625, 0.2083, 0.625, 0.25, 0.625, 0.2083, 0.625, 0.1667, 0.625, 0.1667, 0.625, 0.2083, 0.625, 0.75, 0.625, 0.6667, 0.625, 0.6667, 0.625, 0.75, 0.625, 0.6667, 0.625, 0.6667, 0.625, 0.6667, 0.625, 0.6667, 0.625, 0.6667, 0.625, 0.5833, 0.625, 0.5833, 0.625, 0.6667, 0.625, 0.5417, 0.625, 0.5, 0.625, 0.5, 0.625, 0.5417, 0.625, 0.25, 0.625, 0.2083, 0.625, 0.2083, 0.625, 0.25, 0.625, 0.5, 0.875, 0.5, 0.875, 0.5417, 0.625, 0.5417, 0.625, 0.5417, 0.625, 0.5833, 0.625, 0.5833, 0.625, 0.5833, 0.625, 0.5833, 0.625, 0.5833, 0.625, 0.5833, 0.625, 0.5833, 0.625, 0.5833, 0.625, 0.5833, 0.625, 0.5417, 0.625, 0.5833, 0.625, 0.5417, 0.625, 0.5417, 0.625, 0.5833, 0.625, 0.2083, 0.625, 0.1667, 0.625, 0.1667, 0.625, 0.2083, 0.625, 0.75, 0.625, 0.6667, 0.625, 0.6667, 0.625, 0.75, 0.625, 0.6667, 0.625, 0.6667, 0.625, 0.6667, 0.625, 0.6667, 0.625, 0.6667, 0.625, 0.6667, 0.625, 0.6667, 0.625, 0.6667, 0.625, 0.6667, 0.625, 0.6667, 0.625, 0.6667, 0.625, 0.6667, 0.625, 0.5833, 0.625, 0.5833, 0.625, 0.5938, 0.625, 0.6042, 0.625, 0.6146, 0.625, 0.625, 0.625, 0.6354, 0.625, 0.6458, 0.625, 0.6562, 0.625, 0.6667, 0.625, 0.5417, 0.625, 0.5, 0.625, 0.5, 0.625, 0.5417, 0.625, 0.5938, 0.625, 0.5938, 0.625, 0.5833, 0.625, 0.5833, 0.625, 0.5417, 0.875, 0.5417, 0.625, 0.1667, 0.625, 0.5833, 0.625, 1.0, 0.625, 1.0, 0.625, 0.1667, 0.625, 0.1667, 0.625, 1.0, 0.625, 0.75, 0.625, 0.6667, 0.625, 0.6562, 0.625, 0.6458, 0.625, 0.6354, 0.625, 0.625, 0.625, 0.6146, 0.625, 0.6042, 0.625, 0.5938, 0.625, 0.5833, 0.625, 0.1667, 0.625, 0.5938, 0.625, 0.5938, 0.625, 0.5833, 0.625, 0.5833, 0.625, 0.6042, 0.625, 0.6146, 0.625, 0.6146, 0.625, 0.6042, 0.625, 0.6354, 0.625, 0.6354, 0.625, 0.625, 0.625, 0.625, 0.625, 0.6354, 0.625, 0.6354, 0.625, 0.625, 0.625, 0.625, 0.625, 0.6562, 0.625, 0.6562, 0.625, 0.6458, 0.625, 0.6458, 0.625, 0.6562, 0.625, 0.6562, 0.625, 0.6458, 0.625, 0.6458, 0.625, 0.625, 0.625, 0.625, 0.625, 0.625, 0.625, 0.625, 0.625, 0.6562, 0.625, 0.6562, 0.625, 0.6458, 0.625, 0.6458, 0.625, 0.6562, 0.625, 0.6562, 0.625, 0.6458, 0.625, 0.6458, 0.625, 0.5938, 0.625, 0.5938, 0.625, 0.5833, 0.625, 0.5833, 0.625, 0.6146, 0.625, 0.6146, 0.625, 0.6042, 0.625, 0.6042, 0.625, 0.6146, 0.625, 0.6146, 0.625, 0.6042, 0.625, 0.6042, 0.625, 0.5938, 0.625, 0.5938, 0.625, 0.5833, 0.625, 0.5833, 0.625, 0.6146, 0.625, 0.6146, 0.625, 0.6042, 0.625, 0.6042, 0.625, 0.6146, 0.625, 0.6146, 0.625, 0.6042, 0.625, 0.6042, 0.625, 0.6146, 0.625, 0.6146, 0.625, 0.6042, 0.625, 0.6042, 0.625, 0.625, 0.625, 0.625, 0.625, 0.6146, 0.625, 0.6146, 0.625, 0.625, 0.625, 0.625, 0.625, 0.6146, 0.625, 0.6146, 0.625, 0.6146, 0.625, 0.6146, 0.625, 0.6042, 0.625, 0.6042, 0.625, 0.625, 0.625, 0.625, 0.625, 0.6146, 0.625, 0.6146, 0.625, 0.625, 0.625, 0.625, 0.625, 0.6146, 0.625, 0.6146, 0.625, 0.5938, 0.625, 0.5938, 0.625, 0.5833, 0.625, 0.5833, 0.625, 0.6042, 0.625, 0.6042, 0.625, 0.5938, 0.625, 0.5938, 0.625, 0.6042, 0.625, 0.6042, 0.625, 0.5938, 0.625, 0.5938, 0.625, 0.6146, 0.625, 0.6146, 0.625, 0.6042, 0.625, 0.6042, 0.625, 0.625, 0.625, 0.625, 0.625, 0.6146, 0.625, 0.6146, 0.625, 0.625, 0.625, 0.625, 0.625, 0.6146, 0.625, 0.6146, 0.625, 0.6146, 0.625, 0.6042, 0.625, 0.6042, 0.625, 0.6146, 0.625, 0.625, 0.625, 0.6354, 0.625, 0.6354, 0.625, 0.625, 0.625, 0.625, 0.625, 0.625, 0.625, 0.6146, 0.625, 0.6146, 0.625, 0.5938, 0.625, 0.5938, 0.625, 0.5833, 0.625, 0.5833, 0.625, 0.5938, 0.625, 0.6042, 0.625, 0.6042, 0.625, 0.5938, 0.625, 0.6042, 0.625, 0.6042, 0.625, 0.5938, 0.625, 0.5938, 0.625, 0.6562, 0.625, 0.6562, 0.625, 0.6458, 0.625, 0.6458, 0.625, 0.6667, 0.625, 0.6667, 0.625, 0.6562, 0.625, 0.6562, 0.625, 0.6667, 0.625, 0.6667, 0.625, 0.6562, 0.625, 0.6562, 0.625, 0.6562, 0.625, 0.6562, 0.625, 0.6458, 0.625, 0.6458, 0.625, 0.6667, 0.625, 0.6667, 0.625, 0.6562, 0.625, 0.6562, 0.625, 0.6667, 0.625, 0.6667, 0.625, 0.6562, 0.625, 0.6562, 0.625, 0.5938, 0.625, 0.5938, 0.625, 0.5938, 0.625, 0.5938, 0.625, 0.6458, 0.625, 0.6458, 0.625, 0.6354, 0.625, 0.6354, 0.625, 0.6458, 0.625, 0.6458, 0.625, 0.6354, 0.625, 0.6354, 0.625, 0.6562, 0.625, 0.6562, 0.625, 0.6458, 0.625, 0.6458, 0.625, 0.6667, 0.625, 0.6667, 0.625, 0.6562, 0.625, 0.6562, 0.625, 0.6667, 0.625, 0.6667, 0.625, 0.6562, 0.625, 0.6562, 0.625, 0.6562, 0.625, 0.6562, 0.625, 0.6458, 0.625, 0.6458, 0.625, 0.6667, 0.625, 0.6667, 0.625, 0.6562, 0.625, 0.6562, 0.625, 0.6667, 0.625, 0.6667, 0.625, 0.6562, 0.625, 0.6562, 0.625, 0.6354, 0.625, 0.6354, 0.625, 0.625, 0.625, 0.625, 0.625, 0.6458, 0.625, 0.6458, 0.625, 0.6354, 0.625, 0.6354, 0.625, 0.6458, 0.625, 0.6458, 0.625, 0.6354, 0.625, 0.6354, 0.625, 0.6354, 0.625, 0.6354, 0.625, 0.625, 0.625, 0.625, 0.625, 0.6458, 0.625, 0.6458, 0.625, 0.6354, 0.625, 0.6354, 0.625, 0.6458, 0.625, 0.6458, 0.625, 0.6354, 0.625, 0.6354, 0.625, 0.625, 0.625, 0.625, 0.625, 0.625, 0.625, 0.625, 0.625, 0.6458, 0.625, 0.6458, 0.625, 0.6354, 0.625, 0.6354, 0.625, 0.6458, 0.625, 0.6458, 0.625, 0.6354, 0.625, 0.6354, 0.625, 0.5938, 0.625, 0.5938, 0.625, 0.5833, 0.625, 0.5833, 0.625, 0.6042, 0.625, 0.6042, 0.625, 0.5938, 0.625, 0.5938, 0.625, 0.6042, 0.625, 0.6042, 0.625, 0.5938, 0.625, 0.5938, 0.625, 0.5938, 0.625, 0.5938, 0.625, 0.5833, 0.625, 0.5833, 0.625, 0.6042, 0.625, 0.6042, 0.625, 0.5938, 0.625, 0.5938, 0.625, 0.6042, 0.625, 0.6042, 0.625, 0.5938, 0.625, 0.5938, 0.625, 0.6354, 0.625, 0.6354, 0.625, 0.625, 0.625, 0.625, 0.625, 0.6354, 0.625, 0.6354, 0.625, 0.625, 0.625, 0.625, 0.625, 0.6146, 0.625, 0.6146, 0.625, 0.6042, 0.625, 0.6042, 0.625, 0.625, 0.625, 0.625, 0.625, 0.6146, 0.625, 0.6146, 0.625, 0.6042, 0.625, 0.6042, 0.625, 0.5938, 0.625, 0.5938, 0.625, 0.6354, 0.625, 0.6354, 0.625, 0.625, 0.625, 0.625, 0.625, 0.6354, 0.625, 0.6354, 0.625, 0.625, 0.625, 0.625, 0.625, 0.6354, 0.625, 0.6354, 0.625, 0.6354, 0.625, 0.6354, 0.625, 0.625, 0.625, 0.6146, 0.625, 0.6146, 0.625, 0.625, 0.625, 0.6354, 0.625, 0.625, 0.625, 0.625, 0.625, 0.6354, 0.625, 0.6354, 0.625, 0.6354, 0.625, 0.6354, 0.625, 0.6354, 0.625, 0.625, 0.625, 0.625, 0.625, 0.625, 0.625, 0.625, 0.625, 0.6354, 0.625, 0.6354, 0.625, 0.6354, 0.625, 0.6354, 0.625, 0.6146, 0.625, 0.625, 0.625, 0.625, 0.625, 0.6146, 0.625, 0.6354, 0.625, 0.6354, 0.625, 0.6354, 0.625, 0.6354, 0.625, 0.6042, 0.625, 0.5938, 0.625, 0.5938, 0.625, 0.6042])
me_cube.materials.append(mat_base)
me_cube.materials.append(mat_cristal)
me_cube.materials.append(mat_base_2)
me_cube.materials.append(mat_color_puerta)
me_cube.use_mirror_vertex_groups = False
me_cube.update()
me_plane = bpy.data.meshes.new('Plane')
me_plane.from_pydata([(-1.551, -4.489, 0.0), (3.007, -4.497, 0.0), (-1.551, 3.994, 0.0), (3.007, 3.985, 0.0), (-1.551, 0.6597, 0.0), (-1.551, -1.577, 0.0), (3.007, -1.586, 0.0), (3.007, 0.6512, 0.0), (0.7673, -4.493, 0.0), (0.7673, 3.989, 0.0), (0.7673, -1.581, 0.0), (0.7673, 0.6554, 0.0), (1.289, -4.494, 0.0), (1.289, 3.988, 0.0), (1.289, -1.582, 0.0), (1.289, 0.6544, 0.0), (1.632, -4.494, 0.0), (1.976, -4.495, 0.0), (2.32, -4.496, 0.0), (2.663, -4.496, 0.0), (2.663, 3.986, 0.0), (2.32, 3.986, 0.0), (1.976, 3.987, 0.0), (1.632, 3.988, 0.0), (2.663, -1.585, 0.0), (2.32, -1.584, 0.0), (1.976, -1.584, 0.0), (1.632, -1.583, 0.0), (2.663, 0.6518, 0.0), (2.32, 0.6525, 0.0), (1.976, 0.6531, 0.0), (1.632, 0.6538, 0.0), (1.289, -1.582, 0.02128), (0.7673, -1.581, 0.02128), (0.7673, -4.493, 0.02128), (1.289, -4.494, 0.02128), (1.632, -4.494, 0.02128), (1.976, -4.495, 0.02128), (2.32, -4.496, 0.02128), (2.663, -4.496, 0.02128), (2.663, -1.585, 0.02128), (2.32, -1.584, 0.02128), (1.976, -1.584, 0.02128), (1.632, -1.583, 0.02128)], [], [(28, 7, 3, 20), (19, 1, 6, 24), (24, 6, 7, 28), (5, 10, 11, 4), (0, 8, 10, 5), (4, 11, 9, 2), (10, 14, 15, 11), (12, 14, 32, 35), (11, 15, 13, 9), (14, 27, 31, 15), (27, 26, 30, 31), (26, 25, 29, 30), (25, 24, 28, 29), (12, 16, 27, 14), (10, 8, 34, 33), (17, 18, 25, 26), (16, 17, 37, 36), (15, 31, 23, 13), (31, 30, 22, 23), (30, 29, 21, 22), (29, 28, 20, 21), (34, 35, 32, 33), (36, 37, 42, 43), (38, 39, 40, 41), (25, 18, 38, 41), (14, 10, 33, 32), (24, 25, 41, 40), (19, 24, 40, 39), (27, 16, 36, 43), (18, 19, 39, 38), (8, 12, 35, 34), (17, 26, 42, 37), (26, 27, 43, 42)])
me_plane.polygons.foreach_set('material_index', [1, 1, 1, 1, 1, 1, 1, 0, 1, 1, 1, 1, 1, 1, 0, 1, 0, 1, 1, 1, 1, 0, 0, 0, 0, 0, 0, 0, 0, 0, 0, 0, 0])
_uv = me_plane.uv_layers.new(name='UVMap')
_uv.uv.foreach_set('vector', [0.9233, 0.6667, 1.0, 0.6667, 1.0, 1.0, 0.9233, 1.0, 0.9233, 0.0, 1.0, 0.0, 1.0, 0.3333, 0.9233, 0.3333, 0.9233, 0.3333, 1.0, 0.3333, 1.0, 0.6667, 0.9233, 0.6667, 0.0, 0.3333, 0.5, 0.3333, 0.5, 0.6667, 0.0, 0.6667, 0.0, 0.0, 0.5, 0.0, 0.5, 0.3333, 0.0, 0.3333, 0.0, 0.6667, 0.5, 0.6667, 0.5, 1.0, 0.0, 1.0, 0.5, 0.3333, 0.6164, 0.3333, 0.6164, 0.6667, 0.5, 0.6667, 0.6164, 0.0, 0.6164, 0.3333, 0.6164, 0.3333, 0.6164, 0.0, 0.5, 0.6667, 0.6164, 0.6667, 0.6164, 1.0, 0.5, 1.0, 0.6164, 0.3333, 0.6931, 0.3333, 0.6931, 0.6667, 0.6164, 0.6667, 0.6931, 0.3333, 0.7699, 0.3333, 0.7699, 0.6667, 0.6931, 0.6667, 0.7699, 0.3333, 0.8466, 0.3333, 0.8466, 0.6667, 0.7699, 0.6667, 0.8466, 0.3333, 0.9233, 0.3333, 0.9233, 0.6667, 0.8466, 0.6667, 0.6164, 0.0, 0.6931, 0.0, 0.6931, 0.3333, 0.6164, 0.3333, 0.5, 0.3333, 0.5, 0.0, 0.5, 0.0, 0.5, 0.3333, 0.7699, 0.0, 0.8466, 0.0, 0.8466, 0.3333, 0.7699, 0.3333, 0.0, 0.0, 0.0, 0.0, 0.0, 0.0, 0.0, 0.0, 0.6164, 0.6667, 0.6931, 0.6667, 0.6931, 1.0, 0.6164, 1.0, 0.6931, 0.6667, 0.7699, 0.6667, 0.7699, 1.0, 0.6931, 1.0, 0.7699, 0.6667, 0.8466, 0.6667, 0.8466, 1.0, 0.7699, 1.0, 0.8466, 0.6667, 0.9233, 0.6667, 0.9233, 1.0, 0.8466, 1.0, 0.5, 0.0, 0.6164, 0.0, 0.6164, 0.3333, 0.5, 0.3333, 0.6931, 0.0, 0.7699, 0.0, 0.7699, 0.3333, 0.6931, 0.3333, 0.8466, 0.0, 0.9233, 0.0, 0.9233, 0.3333, 0.8466, 0.3333, 0.8466, 0.3333, 0.8466, 0.0, 0.8466, 0.0, 0.8466, 0.3333, 0.6164, 0.3333, 0.5, 0.3333, 0.5, 0.3333, 0.6164, 0.3333, 0.9233, 0.3333, 0.8466, 0.3333, 0.8466, 0.3333, 0.9233, 0.3333, 0.9233, 0.0, 0.9233, 0.3333, 0.9233, 0.3333, 0.9233, 0.0, 0.6931, 0.3333, 0.6931, 0.0, 0.6931, 0.0, 0.6931, 0.3333, 0.0, 0.0, 0.0, 0.0, 0.0, 0.0, 0.0, 0.0, 0.0, 0.0, 0.0, 0.0, 0.0, 0.0, 0.0, 0.0, 0.7699, 0.0, 0.7699, 0.3333, 0.7699, 0.3333, 0.7699, 0.0, 0.7699, 0.3333, 0.6931, 0.3333, 0.6931, 0.3333, 0.7699, 0.3333])
me_plane.materials.append(mat_color_asfalto)
me_plane.materials.append(mat_pasto)
me_plane.update()
me_cylinder = bpy.data.meshes.new('Cylinder')
me_cylinder.from_pydata([(0.0, 1.0, -1.0), (0.0, 1.0, 1.0), (0.1951, 0.9808, -1.0), (0.1951, 0.9808, 1.0), (0.3827, 0.9239, -1.0), (0.3827, 0.9239, 1.0), (0.5556, 0.8315, -1.0), (0.5556, 0.8315, 1.0), (0.7071, 0.7071, -1.0), (0.7071, 0.7071, 1.0), (0.8315, 0.5556, -1.0), (0.8315, 0.5556, 1.0), (0.9239, 0.3827, -1.0), (0.9239, 0.3827, 1.0), (0.9808, 0.1951, -1.0), (0.9808, 0.1951, 1.0), (1.0, 0.0, -1.0), (1.0, 0.0, 1.0), (0.9808, -0.1951, -1.0), (0.9808, -0.1951, 1.0), (0.9239, -0.3827, -1.0), (0.9239, -0.3827, 1.0), (0.8315, -0.5556, -1.0), (0.8315, -0.5556, 1.0), (0.7071, -0.7071, -1.0), (0.7071, -0.7071, 1.0), (0.5556, -0.8315, -1.0), (0.5556, -0.8315, 1.0), (0.3827, -0.9239, -1.0), (0.3827, -0.9239, 1.0), (0.1951, -0.9808, -1.0), (0.1951, -0.9808, 1.0), (0.0, -1.0, -1.0), (0.0, -1.0, 1.0), (-0.1951, -0.9808, -1.0), (-0.1951, -0.9808, 1.0), (-0.3827, -0.9239, -1.0), (-0.3827, -0.9239, 1.0), (-0.5556, -0.8315, -1.0), (-0.5556, -0.8315, 1.0), (-0.7071, -0.7071, -1.0), (-0.7071, -0.7071, 1.0), (-0.8315, -0.5556, -1.0), (-0.8315, -0.5556, 1.0), (-0.9239, -0.3827, -1.0), (-0.9239, -0.3827, 1.0), (-0.9808, -0.1951, -1.0), (-0.9808, -0.1951, 1.0), (-1.0, 0.0, -1.0), (-1.0, 0.0, 1.0), (-0.9808, 0.1951, -1.0), (-0.9808, 0.1951, 1.0), (-0.9239, 0.3827, -1.0), (-0.9239, 0.3827, 1.0), (-0.8315, 0.5556, -1.0), (-0.8315, 0.5556, 1.0), (-0.7071, 0.7071, -1.0), (-0.7071, 0.7071, 1.0), (-0.5556, 0.8315, -1.0), (-0.5556, 0.8315, 1.0), (-0.3827, 0.9239, -1.0), (-0.3827, 0.9239, 1.0), (-0.1951, 0.9808, -1.0), (-0.1951, 0.9808, 1.0), (0.162, 0.8146, 1.186), (-7.784e-08, 0.8306, 1.186), (0.3178, 0.7674, 1.186), (0.4614, 0.6906, 1.186), (0.5873, 0.5873, 1.186), (0.6906, 0.4614, 1.186), (0.7674, 0.3178, 1.186), (0.8146, 0.162, 1.186), (0.8306, -1.01e-08, 1.186), (0.8146, -0.162, 1.186), (0.7674, -0.3178, 1.186), (0.6906, -0.4614, 1.186), (0.5873, -0.5873, 1.186), (0.4614, -0.6906, 1.186), (0.3178, -0.7674, 1.186), (0.162, -0.8146, 1.186), (-7.784e-08, -0.8306, 1.186), (-0.162, -0.8146, 1.186), (-0.3178, -0.7674, 1.186), (-0.4614, -0.6906, 1.186), (-0.5873, -0.5873, 1.186), (-0.6906, -0.4614, 1.186), (-0.7674, -0.3178, 1.186), (-0.8146, -0.162, 1.186), (-0.8306, -1.01e-08, 1.186), (-0.8146, 0.162, 1.186), (-0.7674, 0.3178, 1.186), (-0.6906, 0.4614, 1.186), (-0.5873, 0.5873, 1.186), (-0.4614, 0.6906, 1.186), (-0.3178, 0.7674, 1.186), (-0.162, 0.8146, 1.186), (0.06877, 0.3457, 1.328), (-3.065e-07, 0.3525, 1.328), (0.1349, 0.3257, 1.328), (0.1958, 0.2931, 1.328), (0.2492, 0.2492, 1.328), (0.2931, 0.1958, 1.328), (0.3257, 0.1349, 1.328), (0.3457, 0.06877, 1.328), (0.3525, -4.286e-09, 1.328), (0.3457, -0.06877, 1.328), (0.3257, -0.1349, 1.328), (0.2931, -0.1958, 1.328), (0.2492, -0.2492, 1.328), (0.1958, -0.2931, 1.328), (0.1349, -0.3257, 1.328), (0.06877, -0.3457, 1.328), (-3.065e-07, -0.3525, 1.328), (-0.06877, -0.3457, 1.328), (-0.1349, -0.3257, 1.328), (-0.1958, -0.2931, 1.328), (-0.2492, -0.2492, 1.328), (-0.2931, -0.1958, 1.328), (-0.3257, -0.1349, 1.328), (-0.3457, -0.06877, 1.328), (-0.3525, -4.286e-09, 1.328), (-0.3457, 0.06877, 1.328), (-0.3257, 0.1349, 1.328), (-0.2931, 0.1958, 1.328), (-0.2492, 0.2492, 1.328), (-0.1958, 0.2931, 1.328), (-0.1349, 0.3257, 1.328), (-0.06877, 0.3457, 1.328), (0.06877, 0.3457, 1.314), (-3.059e-07, 0.3525, 1.314), (0.1349, 0.3257, 1.314), (0.1958, 0.2931, 1.314), (0.2492, 0.2492, 1.314), (0.2931, 0.1958, 1.314), (0.3257, 0.1349, 1.314), (0.3457, 0.06877, 1.314), (0.3525, -4.286e-09, 1.314), (0.3457, -0.06877, 1.314), (0.3257, -0.1349, 1.314), (0.2931, -0.1958, 1.314), (0.2492, -0.2492, 1.314), (0.1958, -0.2931, 1.314), (0.1349, -0.3257, 1.314), (0.06877, -0.3457, 1.314), (-3.059e-07, -0.3525, 1.314), (-0.06877, -0.3457, 1.314), (-0.1349, -0.3257, 1.314), (-0.1958, -0.2931, 1.314), (-0.2492, -0.2492, 1.314), (-0.2931, -0.1958, 1.314), (-0.3257, -0.1349, 1.314), (-0.3457, -0.06877, 1.314), (-0.3525, -4.286e-09, 1.314), (-0.3457, 0.06877, 1.314), (-0.3257, 0.1349, 1.314), (-0.2931, 0.1958, 1.314), (-0.2492, 0.2492, 1.314), (-0.1958, 0.2931, 1.314), (-0.1349, 0.3257, 1.314), (-0.06877, 0.3457, 1.314)], [], [(0, 1, 3, 2), (2, 3, 5, 4), (4, 5, 7, 6), (6, 7, 9, 8), (8, 9, 11, 10), (10, 11, 13, 12), (12, 13, 15, 14), (14, 15, 17, 16), (16, 17, 19, 18), (18, 19, 21, 20), (20, 21, 23, 22), (22, 23, 25, 24), (24, 25, 27, 26), (26, 27, 29, 28), (28, 29, 31, 30), (30, 31, 33, 32), (32, 33, 35, 34), (34, 35, 37, 36), (36, 37, 39, 38), (38, 39, 41, 40), (40, 41, 43, 42), (42, 43, 45, 44), (44, 45, 47, 46), (46, 47, 49, 48), (48, 49, 51, 50), (50, 51, 53, 52), (52, 53, 55, 54), (54, 55, 57, 56), (56, 57, 59, 58), (58, 59, 61, 60), (11, 9, 68, 69), (60, 61, 63, 62), (62, 63, 1, 0), (0, 2, 4, 6, 8, 10, 12, 14, 16, 18, 20, 22, 24, 26, 28, 30, 32, 34, 36, 38, 40, 42, 44, 46, 48, 50, 52, 54, 56, 58, 60, 62), (76, 75, 107, 108), (29, 27, 77, 78), (47, 45, 86, 87), (3, 1, 65, 64), (1, 63, 95, 65), (21, 19, 73, 74), (39, 37, 82, 83), (57, 55, 91, 92), (13, 11, 69, 70), (31, 29, 78, 79), (49, 47, 87, 88), (5, 3, 64, 66), (23, 21, 74, 75), (41, 39, 83, 84), (59, 57, 92, 93), (15, 13, 70, 71), (33, 31, 79, 80), (51, 49, 88, 89), (7, 5, 66, 67), (25, 23, 75, 76), (43, 41, 84, 85), (61, 59, 93, 94), (17, 15, 71, 72), (35, 33, 80, 81), (53, 51, 89, 90), (9, 7, 67, 68), (27, 25, 76, 77), (45, 43, 85, 86), (63, 61, 94, 95), (19, 17, 72, 73), (37, 35, 81, 82), (55, 53, 90, 91), (111, 110, 142, 143), (90, 89, 121, 122), (77, 76, 108, 109), (91, 90, 122, 123), (78, 77, 109, 110), (64, 65, 97, 96), (92, 91, 123, 124), (79, 78, 110, 111), (66, 64, 96, 98), (93, 92, 124, 125), (80, 79, 111, 112), (67, 66, 98, 99), (94, 93, 125, 126), (81, 80, 112, 113), (68, 67, 99, 100), (95, 94, 126, 127), (82, 81, 113, 114), (69, 68, 100, 101), (65, 95, 127, 97), (83, 82, 114, 115), (70, 69, 101, 102), (84, 83, 115, 116), (71, 70, 102, 103), (85, 84, 116, 117), (72, 71, 103, 104), (86, 85, 117, 118), (73, 72, 104, 105), (87, 86, 118, 119), (74, 73, 105, 106), (88, 87, 119, 120), (75, 74, 106, 107), (89, 88, 120, 121), (128, 129, 159, 158, 157, 156, 155, 154, 153, 152, 151, 150, 149, 148, 147, 146, 145, 144, 143, 142, 141, 140, 139, 138, 137, 136, 135, 134, 133, 132, 131, 130), (98, 96, 128, 130), (125, 124, 156, 157), (112, 111, 143, 144), (99, 98, 130, 131), (126, 125, 157, 158), (113, 112, 144, 145), (100, 99, 131, 132), (127, 126, 158, 159), (114, 113, 145, 146), (101, 100, 132, 133), (97, 127, 159, 129), (115, 114, 146, 147), (102, 101, 133, 134), (116, 115, 147, 148), (103, 102, 134, 135), (117, 116, 148, 149), (104, 103, 135, 136), (118, 117, 149, 150), (105, 104, 136, 137), (119, 118, 150, 151), (106, 105, 137, 138), (120, 119, 151, 152), (107, 106, 138, 139), (121, 120, 152, 153), (108, 107, 139, 140), (122, 121, 153, 154), (109, 108, 140, 141), (123, 122, 154, 155), (110, 109, 141, 142), (96, 97, 129, 128), (124, 123, 155, 156)])
me_cylinder.polygons.foreach_set('use_smooth', [True] * 130)
_uv = me_cylinder.uv_layers.new(name='UVMap')
_uv.uv.foreach_set('vector', [1.0, 0.5, 1.0, 1.0, 0.9688, 1.0, 0.9688, 0.5, 0.9688, 0.5, 0.9688, 1.0, 0.9375, 1.0, 0.9375, 0.5, 0.9375, 0.5, 0.9375, 1.0, 0.9062, 1.0, 0.9062, 0.5, 0.9062, 0.5, 0.9062, 1.0, 0.875, 1.0, 0.875, 0.5, 0.875, 0.5, 0.875, 1.0, 0.8438, 1.0, 0.8438, 0.5, 0.8438, 0.5, 0.8438, 1.0, 0.8125, 1.0, 0.8125, 0.5, 0.8125, 0.5, 0.8125, 1.0, 0.7812, 1.0, 0.7812, 0.5, 0.7812, 0.5, 0.7812, 1.0, 0.75, 1.0, 0.75, 0.5, 0.75, 0.5, 0.75, 1.0, 0.7188, 1.0, 0.7188, 0.5, 0.7188, 0.5, 0.7188, 1.0, 0.6875, 1.0, 0.6875, 0.5, 0.6875, 0.5, 0.6875, 1.0, 0.6562, 1.0, 0.6562, 0.5, 0.6562, 0.5, 0.6562, 1.0, 0.625, 1.0, 0.625, 0.5, 0.625, 0.5, 0.625, 1.0, 0.5938, 1.0, 0.5938, 0.5, 0.5938, 0.5, 0.5938, 1.0, 0.5625, 1.0, 0.5625, 0.5, 0.5625, 0.5, 0.5625, 1.0, 0.5312, 1.0, 0.5312, 0.5, 0.5312, 0.5, 0.5312, 1.0, 0.5, 1.0, 0.5, 0.5, 0.5, 0.5, 0.5, 1.0, 0.4688, 1.0, 0.4688, 0.5, 0.4688, 0.5, 0.4688, 1.0, 0.4375, 1.0, 0.4375, 0.5, 0.4375, 0.5, 0.4375, 1.0, 0.4062, 1.0, 0.4062, 0.5, 0.4062, 0.5, 0.4062, 1.0, 0.375, 1.0, 0.375, 0.5, 0.375, 0.5, 0.375, 1.0, 0.3438, 1.0, 0.3438, 0.5, 0.3438, 0.5, 0.3438, 1.0, 0.3125, 1.0, 0.3125, 0.5, 0.3125, 0.5, 0.3125, 1.0, 0.2812, 1.0, 0.2812, 0.5, 0.2812, 0.5, 0.2812, 1.0, 0.25, 1.0, 0.25, 0.5, 0.25, 0.5, 0.25, 1.0, 0.2188, 1.0, 0.2188, 0.5, 0.2188, 0.5, 0.2188, 1.0, 0.1875, 1.0, 0.1875, 0.5, 0.1875, 0.5, 0.1875, 1.0, 0.1562, 1.0, 0.1562, 0.5, 0.1562, 0.5, 0.1562, 1.0, 0.125, 1.0, 0.125, 0.5, 0.125, 0.5, 0.125, 1.0, 0.09375, 1.0, 0.09375, 0.5, 0.09375, 0.5, 0.09375, 1.0, 0.0625, 1.0, 0.0625, 0.5, 0.8438, 1.0, 0.875, 1.0, 0.875, 1.0, 0.8438, 1.0, 0.0625, 0.5, 0.0625, 1.0, 0.03125, 1.0, 0.03125, 0.5, 0.03125, 0.5, 0.03125, 1.0, 0.0, 1.0, 0.0, 0.5, 0.75, 0.49, 0.7968, 0.4854, 0.8418, 0.4717, 0.8833, 0.4496, 0.9197, 0.4197, 0.9496, 0.3833, 0.9717, 0.3418, 0.9854, 0.2968, 0.99, 0.25, 0.9854, 0.2032, 0.9717, 0.1582, 0.9496, 0.1167, 0.9197, 0.08029, 0.8833, 0.05045, 0.8418, 0.02827, 0.7968, 0.01461, 0.75, 0.01, 0.7032, 0.01461, 0.6582, 0.02827, 0.6167, 0.05045, 0.5803, 0.08029, 0.5504, 0.1167, 0.5283, 0.1582, 0.5146, 0.2032, 0.51, 0.25, 0.5146, 0.2968, 0.5283, 0.3418, 0.5504, 0.3833, 0.5803, 0.4197, 0.6167, 0.4496, 0.6582, 0.4717, 0.7032, 0.4854, 0.625, 1.0, 0.6562, 1.0, 0.6562, 1.0, 0.625, 1.0, 0.5625, 1.0, 0.5938, 1.0, 0.5938, 1.0, 0.5625, 1.0, 0.2812, 1.0, 0.3125, 1.0, 0.3125, 1.0, 0.2812, 1.0, 0.9688, 1.0, 1.0, 1.0, 1.0, 1.0, 0.9688, 1.0, 0.0, 1.0, 0.03125, 1.0, 0.03125, 1.0, 0.0, 1.0, 0.6875, 1.0, 0.7188, 1.0, 0.7188, 1.0, 0.6875, 1.0, 0.4062, 1.0, 0.4375, 1.0, 0.4375, 1.0, 0.4062, 1.0, 0.125, 1.0, 0.1562, 1.0, 0.1562, 1.0, 0.125, 1.0, 0.8125, 1.0, 0.8438, 1.0, 0.8438, 1.0, 0.8125, 1.0, 0.5312, 1.0, 0.5625, 1.0, 0.5625, 1.0, 0.5312, 1.0, 0.25, 1.0, 0.2812, 1.0, 0.2812, 1.0, 0.25, 1.0, 0.9375, 1.0, 0.9688, 1.0, 0.9688, 1.0, 0.9375, 1.0, 0.6562, 1.0, 0.6875, 1.0, 0.6875, 1.0, 0.6562, 1.0, 0.375, 1.0, 0.4062, 1.0, 0.4062, 1.0, 0.375, 1.0, 0.09375, 1.0, 0.125, 1.0, 0.125, 1.0, 0.09375, 1.0, 0.7812, 1.0, 0.8125, 1.0, 0.8125, 1.0, 0.7812, 1.0, 0.5, 1.0, 0.5312, 1.0, 0.5312, 1.0, 0.5, 1.0, 0.2188, 1.0, 0.25, 1.0, 0.25, 1.0, 0.2188, 1.0, 0.9062, 1.0, 0.9375, 1.0, 0.9375, 1.0, 0.9062, 1.0, 0.625, 1.0, 0.6562, 1.0, 0.6562, 1.0, 0.625, 1.0, 0.3438, 1.0, 0.375, 1.0, 0.375, 1.0, 0.3438, 1.0, 0.0625, 1.0, 0.09375, 1.0, 0.09375, 1.0, 0.0625, 1.0, 0.75, 1.0, 0.7812, 1.0, 0.7812, 1.0, 0.75, 1.0, 0.4688, 1.0, 0.5, 1.0, 0.5, 1.0, 0.4688, 1.0, 0.1875, 1.0, 0.2188, 1.0, 0.2188, 1.0, 0.1875, 1.0, 0.875, 1.0, 0.9062, 1.0, 0.9062, 1.0, 0.875, 1.0, 0.5938, 1.0, 0.625, 1.0, 0.625, 1.0, 0.5938, 1.0, 0.3125, 1.0, 0.3438, 1.0, 0.3438, 1.0, 0.3125, 1.0, 0.03125, 1.0, 0.0625, 1.0, 0.0625, 1.0, 0.03125, 1.0, 0.7188, 1.0, 0.75, 1.0, 0.75, 1.0, 0.7188, 1.0, 0.4375, 1.0, 0.4688, 1.0, 0.4688, 1.0, 0.4375, 1.0, 0.1562, 1.0, 0.1875, 1.0, 0.1875, 1.0, 0.1562, 1.0, 0.5312, 1.0, 0.5625, 1.0, 0.5625, 1.0, 0.5312, 1.0, 0.1875, 1.0, 0.2188, 1.0, 0.2188, 1.0, 0.1875, 1.0, 0.5938, 1.0, 0.625, 1.0, 0.625, 1.0, 0.5938, 1.0, 0.1562, 1.0, 0.1875, 1.0, 0.1875, 1.0, 0.1562, 1.0, 0.5625, 1.0, 0.5938, 1.0, 0.5938, 1.0, 0.5625, 1.0, 0.9688, 1.0, 1.0, 1.0, 1.0, 1.0, 0.9688, 1.0, 0.125, 1.0, 0.1562, 1.0, 0.1562, 1.0, 0.125, 1.0, 0.5312, 1.0, 0.5625, 1.0, 0.5625, 1.0, 0.5312, 1.0, 0.9375, 1.0, 0.9688, 1.0, 0.9688, 1.0, 0.9375, 1.0, 0.09375, 1.0, 0.125, 1.0, 0.125, 1.0, 0.09375, 1.0, 0.5, 1.0, 0.5312, 1.0, 0.5312, 1.0, 0.5, 1.0, 0.9062, 1.0, 0.9375, 1.0, 0.9375, 1.0, 0.9062, 1.0, 0.0625, 1.0, 0.09375, 1.0, 0.09375, 1.0, 0.0625, 1.0, 0.4688, 1.0, 0.5, 1.0, 0.5, 1.0, 0.4688, 1.0, 0.875, 1.0, 0.9062, 1.0, 0.9062, 1.0, 0.875, 1.0, 0.03125, 1.0, 0.0625, 1.0, 0.0625, 1.0, 0.03125, 1.0, 0.4375, 1.0, 0.4688, 1.0, 0.4688, 1.0, 0.4375, 1.0, 0.8438, 1.0, 0.875, 1.0, 0.875, 1.0, 0.8438, 1.0, 0.0, 1.0, 0.03125, 1.0, 0.03125, 1.0, 0.0, 1.0, 0.4062, 1.0, 0.4375, 1.0, 0.4375, 1.0, 0.4062, 1.0, 0.8125, 1.0, 0.8438, 1.0, 0.8438, 1.0, 0.8125, 1.0, 0.375, 1.0, 0.4062, 1.0, 0.4062, 1.0, 0.375, 1.0, 0.7812, 1.0, 0.8125, 1.0, 0.8125, 1.0, 0.7812, 1.0, 0.3438, 1.0, 0.375, 1.0, 0.375, 1.0, 0.3438, 1.0, 0.75, 1.0, 0.7812, 1.0, 0.7812, 1.0, 0.75, 1.0, 0.3125, 1.0, 0.3438, 1.0, 0.3438, 1.0, 0.3125, 1.0, 0.7188, 1.0, 0.75, 1.0, 0.75, 1.0, 0.7188, 1.0, 0.2812, 1.0, 0.3125, 1.0, 0.3125, 1.0, 0.2812, 1.0, 0.6875, 1.0, 0.7188, 1.0, 0.7188, 1.0, 0.6875, 1.0, 0.25, 1.0, 0.2812, 1.0, 0.2812, 1.0, 0.25, 1.0, 0.6562, 1.0, 0.6875, 1.0, 0.6875, 1.0, 0.6562, 1.0, 0.2188, 1.0, 0.25, 1.0, 0.25, 1.0, 0.2188, 1.0, 0.2968, 0.4854, 0.25, 0.49, 0.2032, 0.4854, 0.1582, 0.4717, 0.1167, 0.4496, 0.08029, 0.4197, 0.05045, 0.3833, 0.02827, 0.3418, 0.01461, 0.2968, 0.01, 0.25, 0.01461, 0.2032, 0.02827, 0.1582, 0.05045, 0.1167, 0.08029, 0.08029, 0.1167, 0.05045, 0.1582, 0.02827, 0.2032, 0.01461, 0.25, 0.01, 0.2968, 0.01461, 0.3418, 0.02827, 0.3833, 0.05045, 0.4197, 0.08029, 0.4496, 0.1167, 0.4717, 0.1582, 0.4854, 0.2032, 0.49, 0.25, 0.4854, 0.2968, 0.4717, 0.3418, 0.4496, 0.3833, 0.4197, 0.4197, 0.3833, 0.4496, 0.3418, 0.4717, 0.9375, 1.0, 0.9688, 1.0, 0.9688, 1.0, 0.9375, 1.0, 0.09375, 1.0, 0.125, 1.0, 0.125, 1.0, 0.09375, 1.0, 0.5, 1.0, 0.5312, 1.0, 0.5312, 1.0, 0.5, 1.0, 0.9062, 1.0, 0.9375, 1.0, 0.9375, 1.0, 0.9062, 1.0, 0.0625, 1.0, 0.09375, 1.0, 0.09375, 1.0, 0.0625, 1.0, 0.4688, 1.0, 0.5, 1.0, 0.5, 1.0, 0.4688, 1.0, 0.875, 1.0, 0.9062, 1.0, 0.9062, 1.0, 0.875, 1.0, 0.03125, 1.0, 0.0625, 1.0, 0.0625, 1.0, 0.03125, 1.0, 0.4375, 1.0, 0.4688, 1.0, 0.4688, 1.0, 0.4375, 1.0, 0.8438, 1.0, 0.875, 1.0, 0.875, 1.0, 0.8438, 1.0, 0.0, 1.0, 0.03125, 1.0, 0.03125, 1.0, 0.0, 1.0, 0.4062, 1.0, 0.4375, 1.0, 0.4375, 1.0, 0.4062, 1.0, 0.8125, 1.0, 0.8438, 1.0, 0.8438, 1.0, 0.8125, 1.0, 0.375, 1.0, 0.4062, 1.0, 0.4062, 1.0, 0.375, 1.0, 0.7812, 1.0, 0.8125, 1.0, 0.8125, 1.0, 0.7812, 1.0, 0.3438, 1.0, 0.375, 1.0, 0.375, 1.0, 0.3438, 1.0, 0.75, 1.0, 0.7812, 1.0, 0.7812, 1.0, 0.75, 1.0, 0.3125, 1.0, 0.3438, 1.0, 0.3438, 1.0, 0.3125, 1.0, 0.7188, 1.0, 0.75, 1.0, 0.75, 1.0, 0.7188, 1.0, 0.2812, 1.0, 0.3125, 1.0, 0.3125, 1.0, 0.2812, 1.0, 0.6875, 1.0, 0.7188, 1.0, 0.7188, 1.0, 0.6875, 1.0, 0.25, 1.0, 0.2812, 1.0, 0.2812, 1.0, 0.25, 1.0, 0.6562, 1.0, 0.6875, 1.0, 0.6875, 1.0, 0.6562, 1.0, 0.2188, 1.0, 0.25, 1.0, 0.25, 1.0, 0.2188, 1.0, 0.625, 1.0, 0.6562, 1.0, 0.6562, 1.0, 0.625, 1.0, 0.1875, 1.0, 0.2188, 1.0, 0.2188, 1.0, 0.1875, 1.0, 0.5938, 1.0, 0.625, 1.0, 0.625, 1.0, 0.5938, 1.0, 0.1562, 1.0, 0.1875, 1.0, 0.1875, 1.0, 0.1562, 1.0, 0.5625, 1.0, 0.5938, 1.0, 0.5938, 1.0, 0.5625, 1.0, 0.9688, 1.0, 1.0, 1.0, 1.0, 1.0, 0.9688, 1.0, 0.125, 1.0, 0.1562, 1.0, 0.1562, 1.0, 0.125, 1.0])
me_cylinder.materials.append(mat_negro_rotoplas)
me_cylinder.update()
me_cylinder_003 = bpy.data.meshes.new('Cylinder.003')
me_cylinder_003.from_pydata([(0.0, 1.0, -1.0), (-0.005878, 1.358, 0.6582), (0.1951, 0.9808, -1.0), (0.2661, 1.331, 0.6582), (0.3827, 0.9239, -1.0), (0.5277, 1.252, 0.6582), (0.5556, 0.8315, -1.0), (0.7688, 1.123, 0.6582), (0.7071, 0.7071, -1.0), (0.9801, 0.9494, 0.6582), (0.8315, 0.5556, -1.0), (1.153, 0.7381, 0.6582), (0.9239, 0.3827, -1.0), (1.282, 0.4971, 0.6582), (0.9808, 0.1951, -1.0), (1.362, 0.2355, 0.6582), (1.0, 0.0, -1.0), (1.388, -0.03652, 0.6582), (0.9808, -0.1951, -1.0), (1.362, -0.3085, 0.6582), (0.9239, -0.3827, -1.0), (1.282, -0.5701, 0.6582), (0.8315, -0.5556, -1.0), (1.153, -0.8112, 0.6582), (0.7071, -0.7071, -1.0), (0.9801, -1.022, 0.6582), (0.5556, -0.8315, -1.0), (0.7688, -1.196, 0.6582), (0.3827, -0.9239, -1.0), (0.5277, -1.325, 0.6582), (0.1951, -0.9808, -1.0), (0.2661, -1.404, 0.6582), (0.0, -1.0, -1.0), (-0.005878, -1.431, 0.6582), (-0.1951, -0.9808, -1.0), (-0.2779, -1.404, 0.6582), (-0.3827, -0.9239, -1.0), (-0.5395, -1.325, 0.6582), (-0.5556, -0.8315, -1.0), (-0.7805, -1.196, 0.6582), (-0.7071, -0.7071, -1.0), (-0.9918, -1.022, 0.6582), (-0.8315, -0.5556, -1.0), (-1.165, -0.8112, 0.6582), (-0.9239, -0.3827, -1.0), (-1.294, -0.5701, 0.6582), (-0.9808, -0.1951, -1.0), (-1.373, -0.3085, 0.6582), (-1.0, 0.0, -1.0), (-1.4, -0.03652, 0.6582), (-0.9808, 0.1951, -1.0), (-1.373, 0.2355, 0.6582), (-0.9239, 0.3827, -1.0), (-1.294, 0.4971, 0.6582), (-0.8315, 0.5556, -1.0), (-1.165, 0.7381, 0.6582), (-0.7071, 0.7071, -1.0), (-0.9918, 0.9494, 0.6582), (-0.5556, 0.8315, -1.0), (-0.7805, 1.123, 0.6582), (-0.3827, 0.9239, -1.0), (-0.5395, 1.252, 0.6582), (-0.1951, 0.9808, -1.0), (-0.2779, 1.331, 0.6582), (0.2378, 1.201, 0.5055), (-0.01157, 1.225, 0.5055), (0.4776, 1.128, 0.5055), (0.6986, 1.01, 0.5055), (0.8923, 0.8509, 0.5055), (1.051, 0.6572, 0.5055), (1.169, 0.4362, 0.5055), (1.242, 0.1964, 0.5055), (1.267, -0.05296, 0.5055), (1.242, -0.3024, 0.5055), (1.169, -0.5422, 0.5055), (1.051, -0.7632, 0.5055), (0.8923, -0.9569, 0.5055), (0.6986, -1.116, 0.5055), (0.4776, -1.234, 0.5055), (0.2378, -1.307, 0.5055), (-0.01157, -1.331, 0.5055), (-0.261, -1.307, 0.5055), (-0.5008, -1.234, 0.5055), (-0.7218, -1.116, 0.5055), (-0.9155, -0.9569, 0.5055), (-1.074, -0.7632, 0.5055), (-1.193, -0.5422, 0.5055), (-1.265, -0.3024, 0.5055), (-1.29, -0.05296, 0.5055), (-1.265, 0.1964, 0.5055), (-1.193, 0.4362, 0.5055), (-1.074, 0.6572, 0.5055), (-0.9155, 0.8509, 0.5055), (-0.7218, 1.01, 0.5055), (-0.5008, 1.128, 0.5055), (-0.261, 1.201, 0.5055), (1.398, 0.1002, -2.586), (0.05292, 0.1002, -1.197), (1.402, 0.09831, -2.487), (0.05664, 0.09831, -1.097), (1.406, 0.09261, -2.391), (0.06022, 0.09261, -1.001), (1.409, 0.08334, -2.302), (0.06352, 0.08334, -0.913), (1.412, 0.07088, -2.225), (0.06641, 0.07088, -0.8355), (1.414, 0.05569, -2.161), (0.06878, 0.05569, -0.7719), (1.416, 0.03836, -2.114), (0.07054, 0.03836, -0.7246), (1.417, 0.01956, -2.085), (0.07163, 0.01956, -0.6955), (1.417, -8.846e-08, -2.075), (0.07199, 6.203e-08, -0.6857), (1.417, -0.01956, -2.085), (0.07163, -0.01956, -0.6955), (1.416, -0.03836, -2.114), (0.07054, -0.03836, -0.7246), (1.414, -0.05569, -2.161), (0.06878, -0.05569, -0.7719), (1.412, -0.07088, -2.225), (0.06641, -0.07088, -0.8355), (1.409, -0.08334, -2.302), (0.06352, -0.08334, -0.913), (1.406, -0.09261, -2.391), (0.06022, -0.09261, -1.001), (1.402, -0.09831, -2.487), (0.05664, -0.09831, -1.097), (1.398, -0.1002, -2.586), (0.05292, -0.1002, -1.197), (1.395, -0.09831, -2.686), (0.0492, -0.09831, -1.297), (1.391, -0.09261, -2.782), (0.04562, -0.09261, -1.393), (1.388, -0.08334, -2.871), (0.04232, -0.08334, -1.481), (1.385, -0.07088, -2.948), (0.03943, -0.07088, -1.559), (1.382, -0.05569, -3.012), (0.03706, -0.05569, -1.623), (1.381, -0.03836, -3.059), (0.03529, -0.03836, -1.67), (1.38, -0.01956, -3.088), (0.03421, -0.01956, -1.699), (1.379, -6.203e-08, -3.098), (0.03384, 8.846e-08, -1.709), (1.38, 0.01956, -3.088), (0.03421, 0.01956, -1.699), (1.381, 0.03836, -3.059), (0.03529, 0.03836, -1.67), (1.382, 0.05569, -3.012), (0.03706, 0.05569, -1.623), (1.385, 0.07088, -2.948), (0.03943, 0.07088, -1.559), (1.388, 0.08334, -2.871), (0.04232, 0.08334, -1.481), (1.391, 0.09261, -2.782), (0.04562, 0.09261, -1.393), (1.395, 0.09831, -2.686), (0.0492, 0.09831, -1.297), (0.03738, 0.09406, -2.373), (0.03738, 0.09406, 0.01051), (0.05552, 0.09225, -2.373), (0.05552, 0.09225, 0.01051), (0.07296, 0.0869, -2.373), (0.07296, 0.0869, 0.01051), (0.08903, 0.07821, -2.373), (0.08903, 0.07821, 0.01051), (0.1031, 0.06651, -2.373), (0.1031, 0.06651, 0.01051), (0.1147, 0.05226, -2.373), (0.1147, 0.05226, 0.01051), (0.1233, 0.03599, -2.373), (0.1233, 0.03599, 0.01051), (0.1286, 0.01835, -2.373), (0.1286, 0.01835, 0.01051), (0.1303, 8.882e-16, -2.373), (0.1303, 8.882e-16, 0.01051), (0.1286, -0.01835, -2.373), (0.1286, -0.01835, 0.01051), (0.1233, -0.03599, -2.373), (0.1233, -0.03599, 0.01051), (0.1147, -0.05226, -2.373), (0.1147, -0.05226, 0.01051), (0.1031, -0.06651, -2.373), (0.1031, -0.06651, 0.01051), (0.08903, -0.07821, -2.373), (0.08903, -0.07821, 0.01051), (0.07296, -0.0869, -2.373), (0.07296, -0.0869, 0.01051), (0.05552, -0.09225, -2.373), (0.05552, -0.09225, 0.01051), (0.03738, -0.09406, -2.373), (0.03738, -0.09406, 0.01051), (0.01924, -0.09225, -2.373), (0.01924, -0.09225, 0.01051), (0.001803, -0.0869, -2.373), (0.001803, -0.0869, 0.01051), (-0.01427, -0.07821, -2.373), (-0.01427, -0.07821, 0.01051), (-0.02836, -0.06651, -2.373), (-0.02836, -0.06651, 0.01051), (-0.03992, -0.05226, -2.373), (-0.03992, -0.05226, 0.01051), (-0.04851, -0.03599, -2.373), (-0.04851, -0.03599, 0.01051), (-0.0538, -0.01835, -2.373), (-0.0538, -0.01835, 0.01051), (-0.05559, -8.882e-16, -2.373), (-0.05559, -8.882e-16, 0.01051), (-0.0538, 0.01835, -2.373), (-0.0538, 0.01835, 0.01051), (-0.04851, 0.03599, -2.373), (-0.04851, 0.03599, 0.01051), (-0.03992, 0.05226, -2.373), (-0.03992, 0.05226, 0.01051), (-0.02836, 0.06651, -2.373), (-0.02836, 0.06651, 0.01051), (-0.01427, 0.07821, -2.373), (-0.01427, 0.07821, 0.01051), (0.001803, 0.0869, -2.373), (0.001803, 0.0869, 0.01051), (0.01924, 0.09225, -2.373), (0.01924, 0.09225, 0.01051), (0.05967, 0.03955, -0.05929), (0.05967, 0.03955, 3.745), (0.06906, 0.03879, -0.05929), (0.06906, 0.03879, 3.745), (0.07809, 0.03654, -0.05929), (0.07809, 0.03654, 3.745), (0.08641, 0.03288, -0.05929), (0.08641, 0.03288, 3.745), (0.0937, 0.02796, -0.05929), (0.0937, 0.02796, 3.745), (0.09969, 0.02197, -0.05929), (0.09969, 0.02197, 3.745), (0.1041, 0.01513, -0.05929), (0.1041, 0.01513, 3.745), (0.1069, 0.007715, -0.05929), (0.1069, 0.007715, 3.745), (0.1078, 4.441e-16, -0.05929), (0.1078, 4.441e-16, 3.745), (0.1069, -0.007715, -0.05929), (0.1069, -0.007715, 3.745), (0.1041, -0.01513, -0.05929), (0.1041, -0.01513, 3.745), (0.09969, -0.02197, -0.05929), (0.09969, -0.02197, 3.745), (0.0937, -0.02796, -0.05929), (0.0937, -0.02796, 3.745), (0.08641, -0.03288, -0.05929), (0.08641, -0.03288, 3.745), (0.07809, -0.03654, -0.05929), (0.07809, -0.03654, 3.745), (0.06906, -0.03879, -0.05929), (0.06906, -0.03879, 3.745), (0.05967, -0.03955, -0.05929), (0.05967, -0.03955, 3.745), (0.05028, -0.03879, -0.05929), (0.05028, -0.03879, 3.745), (0.04125, -0.03654, -0.05929), (0.04125, -0.03654, 3.745), (0.03293, -0.03288, -0.05929), (0.03293, -0.03288, 3.745), (0.02563, -0.02796, -0.05929), (0.02563, -0.02796, 3.745), (0.01965, -0.02197, -0.05929), (0.01965, -0.02197, 3.745), (0.0152, -0.01513, -0.05929), (0.0152, -0.01513, 3.745), (0.01246, -0.007715, -0.05929), (0.01246, -0.007715, 3.745), (0.01153, -4.441e-16, -0.05929), (0.01153, -4.441e-16, 3.745), (0.01246, 0.007715, -0.05929), (0.01246, 0.007715, 3.745), (0.0152, 0.01513, -0.05929), (0.0152, 0.01513, 3.745), (0.01965, 0.02197, -0.05929), (0.01965, 0.02197, 3.745), (0.02563, 0.02796, -0.05929), (0.02563, 0.02796, 3.745), (0.03293, 0.03288, -0.05929), (0.03293, 0.03288, 3.745), (0.04125, 0.03654, -0.05929), (0.04125, 0.03654, 3.745), (0.05028, 0.03879, -0.05929), (0.05028, 0.03879, 3.745), (-0.1992, 0.09406, 3.333), (0.2254, 0.09406, 4.162), (-0.1929, 0.09225, 3.243), (0.2317, 0.09225, 4.073), (-0.1868, 0.0869, 3.157), (0.2378, 0.0869, 3.987), (-0.1813, 0.07821, 3.078), (0.2434, 0.07821, 3.908), (-0.1763, 0.06651, 3.009), (0.2483, 0.06651, 3.838), (-0.1723, 0.05226, 2.952), (0.2523, 0.05226, 3.781), (-0.1693, 0.03599, 2.909), (0.2553, 0.03599, 3.739), (-0.1675, 0.01835, 2.883), (0.2571, 0.01835, 3.713), (-0.1669, -8.222e-09, 2.874), (0.2578, 3.192e-08, 3.704), (-0.1675, -0.01835, 2.883), (0.2571, -0.01835, 3.713), (-0.1693, -0.03599, 2.909), (0.2553, -0.03599, 3.739), (-0.1723, -0.05226, 2.952), (0.2523, -0.05226, 3.781), (-0.1763, -0.06651, 3.009), (0.2483, -0.06651, 3.838), (-0.1813, -0.07821, 3.078), (0.2434, -0.07821, 3.908), (-0.1868, -0.0869, 3.157), (0.2378, -0.0869, 3.987), (-0.1929, -0.09225, 3.243), (0.2317, -0.09225, 4.073), (-0.1992, -0.09406, 3.333), (0.2254, -0.09406, 4.162), (-0.2055, -0.09225, 3.422), (0.2191, -0.09225, 4.252), (-0.2116, -0.0869, 3.508), (0.213, -0.0869, 4.338), (-0.2172, -0.07821, 3.588), (0.2074, -0.07821, 4.417), (-0.2221, -0.06651, 3.657), (0.2025, -0.06651, 4.487), (-0.2261, -0.05226, 3.714), (0.1985, -0.05226, 4.544), (-0.2291, -0.03599, 3.757), (0.1955, -0.03599, 4.586), (-0.231, -0.01835, 3.783), (0.1937, -0.01835, 4.612), (-0.2316, -3.192e-08, 3.791), (0.193, 8.222e-09, 4.621), (-0.231, 0.01835, 3.783), (0.1937, 0.01835, 4.612), (-0.2291, 0.03599, 3.757), (0.1955, 0.03599, 4.586), (-0.2261, 0.05226, 3.714), (0.1985, 0.05226, 4.544), (-0.2221, 0.06651, 3.657), (0.2025, 0.06651, 4.487), (-0.2172, 0.07821, 3.588), (0.2074, 0.07821, 4.417), (-0.2116, 0.0869, 3.508), (0.213, 0.0869, 4.338), (-0.2055, 0.09225, 3.422), (0.2191, 0.09225, 4.252)], [], [(0, 1, 3, 2), (2, 3, 5, 4), (4, 5, 7, 6), (6, 7, 9, 8), (8, 9, 11, 10), (10, 11, 13, 12), (12, 13, 15, 14), (14, 15, 17, 16), (16, 17, 19, 18), (18, 19, 21, 20), (20, 21, 23, 22), (22, 23, 25, 24), (24, 25, 27, 26), (26, 27, 29, 28), (28, 29, 31, 30), (30, 31, 33, 32), (32, 33, 35, 34), (34, 35, 37, 36), (36, 37, 39, 38), (38, 39, 41, 40), (40, 41, 43, 42), (42, 43, 45, 44), (44, 45, 47, 46), (46, 47, 49, 48), (48, 49, 51, 50), (50, 51, 53, 52), (52, 53, 55, 54), (54, 55, 57, 56), (56, 57, 59, 58), (58, 59, 61, 60), (7, 5, 66, 67), (60, 61, 63, 62), (62, 63, 1, 0), (0, 2, 4, 6, 8, 10, 12, 14, 16, 18, 20, 22, 24, 26, 28, 30, 32, 34, 36, 38, 40, 42, 44, 46, 48, 50, 52, 54, 56, 58, 60, 62), (64, 65, 95, 94, 93, 92, 91, 90, 89, 88, 87, 86, 85, 84, 83, 82, 81, 80, 79, 78, 77, 76, 75, 74, 73, 72, 71, 70, 69, 68, 67, 66), (25, 23, 75, 76), (43, 41, 84, 85), (61, 59, 93, 94), (17, 15, 71, 72), (35, 33, 80, 81), (53, 51, 89, 90), (9, 7, 67, 68), (27, 25, 76, 77), (45, 43, 85, 86), (63, 61, 94, 95), (19, 17, 72, 73), (37, 35, 81, 82), (55, 53, 90, 91), (11, 9, 68, 69), (29, 27, 77, 78), (3, 1, 65, 64), (47, 45, 86, 87), (1, 63, 95, 65), (21, 19, 73, 74), (39, 37, 82, 83), (57, 55, 91, 92), (13, 11, 69, 70), (31, 29, 78, 79), (49, 47, 87, 88), (5, 3, 64, 66), (23, 21, 74, 75), (41, 39, 83, 84), (59, 57, 92, 93), (15, 13, 70, 71), (33, 31, 79, 80), (51, 49, 88, 89), (96, 97, 99, 98), (98, 99, 101, 100), (100, 101, 103, 102), (102, 103, 105, 104), (104, 105, 107, 106), (106, 107, 109, 108), (108, 109, 111, 110), (110, 111, 113, 112), (112, 113, 115, 114), (114, 115, 117, 116), (116, 117, 119, 118), (118, 119, 121, 120), (120, 121, 123, 122), (122, 123, 125, 124), (124, 125, 127, 126), (126, 127, 129, 128), (128, 129, 131, 130), (130, 131, 133, 132), (132, 133, 135, 134), (134, 135, 137, 136), (136, 137, 139, 138), (138, 139, 141, 140), (140, 141, 143, 142), (142, 143, 145, 144), (144, 145, 147, 146), (146, 147, 149, 148), (148, 149, 151, 150), (150, 151, 153, 152), (152, 153, 155, 154), (154, 155, 157, 156), (99, 97, 159, 157, 155, 153, 151, 149, 147, 145, 143, 141, 139, 137, 135, 133, 131, 129, 127, 125, 123, 121, 119, 117, 115, 113, 111, 109, 107, 105, 103, 101), (156, 157, 159, 158), (158, 159, 97, 96), (96, 98, 100, 102, 104, 106, 108, 110, 112, 114, 116, 118, 120, 122, 124, 126, 128, 130, 132, 134, 136, 138, 140, 142, 144, 146, 148, 150, 152, 154, 156, 158), (160, 161, 163, 162), (162, 163, 165, 164), (164, 165, 167, 166), (166, 167, 169, 168), (168, 169, 171, 170), (170, 171, 173, 172), (172, 173, 175, 174), (174, 175, 177, 176), (176, 177, 179, 178), (178, 179, 181, 180), (180, 181, 183, 182), (182, 183, 185, 184), (184, 185, 187, 186), (186, 187, 189, 188), (188, 189, 191, 190), (190, 191, 193, 192), (192, 193, 195, 194), (194, 195, 197, 196), (196, 197, 199, 198), (198, 199, 201, 200), (200, 201, 203, 202), (202, 203, 205, 204), (204, 205, 207, 206), (206, 207, 209, 208), (208, 209, 211, 210), (210, 211, 213, 212), (212, 213, 215, 214), (214, 215, 217, 216), (216, 217, 219, 218), (218, 219, 221, 220), (163, 161, 223, 221, 219, 217, 215, 213, 211, 209, 207, 205, 203, 201, 199, 197, 195, 193, 191, 189, 187, 185, 183, 181, 179, 177, 175, 173, 171, 169, 167, 165), (220, 221, 223, 222), (222, 223, 161, 160), (160, 162, 164, 166, 168, 170, 172, 174, 176, 178, 180, 182, 184, 186, 188, 190, 192, 194, 196, 198, 200, 202, 204, 206, 208, 210, 212, 214, 216, 218, 220, 222), (224, 225, 227, 226), (226, 227, 229, 228), (228, 229, 231, 230), (230, 231, 233, 232), (232, 233, 235, 234), (234, 235, 237, 236), (236, 237, 239, 238), (238, 239, 241, 240), (240, 241, 243, 242), (242, 243, 245, 244), (244, 245, 247, 246), (246, 247, 249, 248), (248, 249, 251, 250), (250, 251, 253, 252), (252, 253, 255, 254), (254, 255, 257, 256), (256, 257, 259, 258), (258, 259, 261, 260), (260, 261, 263, 262), (262, 263, 265, 264), (264, 265, 267, 266), (266, 267, 269, 268), (268, 269, 271, 270), (270, 271, 273, 272), (272, 273, 275, 274), (274, 275, 277, 276), (276, 277, 279, 278), (278, 279, 281, 280), (280, 281, 283, 282), (282, 283, 285, 284), (227, 225, 287, 285, 283, 281, 279, 277, 275, 273, 271, 269, 267, 265, 263, 261, 259, 257, 255, 253, 251, 249, 247, 245, 243, 241, 239, 237, 235, 233, 231, 229), (284, 285, 287, 286), (286, 287, 225, 224), (224, 226, 228, 230, 232, 234, 236, 238, 240, 242, 244, 246, 248, 250, 252, 254, 256, 258, 260, 262, 264, 266, 268, 270, 272, 274, 276, 278, 280, 282, 284, 286), (288, 289, 291, 290), (290, 291, 293, 292), (292, 293, 295, 294), (294, 295, 297, 296), (296, 297, 299, 298), (298, 299, 301, 300), (300, 301, 303, 302), (302, 303, 305, 304), (304, 305, 307, 306), (306, 307, 309, 308), (308, 309, 311, 310), (310, 311, 313, 312), (312, 313, 315, 314), (314, 315, 317, 316), (316, 317, 319, 318), (318, 319, 321, 320), (320, 321, 323, 322), (322, 323, 325, 324), (324, 325, 327, 326), (326, 327, 329, 328), (328, 329, 331, 330), (330, 331, 333, 332), (332, 333, 335, 334), (334, 335, 337, 336), (336, 337, 339, 338), (338, 339, 341, 340), (340, 341, 343, 342), (342, 343, 345, 344), (344, 345, 347, 346), (346, 347, 349, 348), (291, 289, 351, 349, 347, 345, 343, 341, 339, 337, 335, 333, 331, 329, 327, 325, 323, 321, 319, 317, 315, 313, 311, 309, 307, 305, 303, 301, 299, 297, 295, 293), (348, 349, 351, 350), (350, 351, 289, 288), (288, 290, 292, 294, 296, 298, 300, 302, 304, 306, 308, 310, 312, 314, 316, 318, 320, 322, 324, 326, 328, 330, 332, 334, 336, 338, 340, 342, 344, 346, 348, 350)])
me_cylinder_003.polygons.foreach_set('use_smooth', [True] * 202)
_uv = me_cylinder_003.uv_layers.new(name='UVMap')
_uv.uv.foreach_set('vector', [1.0, 0.5, 1.0, 1.0, 0.9688, 1.0, 0.9688, 0.5, 0.9688, 0.5, 0.9688, 1.0, 0.9375, 1.0, 0.9375, 0.5, 0.9375, 0.5, 0.9375, 1.0, 0.9062, 1.0, 0.9062, 0.5, 0.9062, 0.5, 0.9062, 1.0, 0.875, 1.0, 0.875, 0.5, 0.875, 0.5, 0.875, 1.0, 0.8438, 1.0, 0.8438, 0.5, 0.8438, 0.5, 0.8438, 1.0, 0.8125, 1.0, 0.8125, 0.5, 0.8125, 0.5, 0.8125, 1.0, 0.7812, 1.0, 0.7812, 0.5, 0.7812, 0.5, 0.7812, 1.0, 0.75, 1.0, 0.75, 0.5, 0.75, 0.5, 0.75, 1.0, 0.7188, 1.0, 0.7188, 0.5, 0.7188, 0.5, 0.7188, 1.0, 0.6875, 1.0, 0.6875, 0.5, 0.6875, 0.5, 0.6875, 1.0, 0.6562, 1.0, 0.6562, 0.5, 0.6562, 0.5, 0.6562, 1.0, 0.625, 1.0, 0.625, 0.5, 0.625, 0.5, 0.625, 1.0, 0.5938, 1.0, 0.5938, 0.5, 0.5938, 0.5, 0.5938, 1.0, 0.5625, 1.0, 0.5625, 0.5, 0.5625, 0.5, 0.5625, 1.0, 0.5312, 1.0, 0.5312, 0.5, 0.5312, 0.5, 0.5312, 1.0, 0.5, 1.0, 0.5, 0.5, 0.5, 0.5, 0.5, 1.0, 0.4688, 1.0, 0.4688, 0.5, 0.4688, 0.5, 0.4688, 1.0, 0.4375, 1.0, 0.4375, 0.5, 0.4375, 0.5, 0.4375, 1.0, 0.4062, 1.0, 0.4062, 0.5, 0.4062, 0.5, 0.4062, 1.0, 0.375, 1.0, 0.375, 0.5, 0.375, 0.5, 0.375, 1.0, 0.3438, 1.0, 0.3438, 0.5, 0.3438, 0.5, 0.3438, 1.0, 0.3125, 1.0, 0.3125, 0.5, 0.3125, 0.5, 0.3125, 1.0, 0.2812, 1.0, 0.2812, 0.5, 0.2812, 0.5, 0.2812, 1.0, 0.25, 1.0, 0.25, 0.5, 0.25, 0.5, 0.25, 1.0, 0.2188, 1.0, 0.2188, 0.5, 0.2188, 0.5, 0.2188, 1.0, 0.1875, 1.0, 0.1875, 0.5, 0.1875, 0.5, 0.1875, 1.0, 0.1562, 1.0, 0.1562, 0.5, 0.1562, 0.5, 0.1562, 1.0, 0.125, 1.0, 0.125, 0.5, 0.125, 0.5, 0.125, 1.0, 0.09375, 1.0, 0.09375, 0.5, 0.09375, 0.5, 0.09375, 1.0, 0.0625, 1.0, 0.0625, 0.5, 0.9062, 1.0, 0.9375, 1.0, 0.9375, 1.0, 0.9062, 1.0, 0.0625, 0.5, 0.0625, 1.0, 0.03125, 1.0, 0.03125, 0.5, 0.03125, 0.5, 0.03125, 1.0, 0.0, 1.0, 0.0, 0.5, 0.75, 0.49, 0.7968, 0.4854, 0.8418, 0.4717, 0.8833, 0.4496, 0.9197, 0.4197, 0.9496, 0.3833, 0.9717, 0.3418, 0.9854, 0.2968, 0.99, 0.25, 0.9854, 0.2032, 0.9717, 0.1582, 0.9496, 0.1167, 0.9197, 0.08029, 0.8833, 0.05045, 0.8418, 0.02827, 0.7968, 0.01461, 0.75, 0.01, 0.7032, 0.01461, 0.6582, 0.02827, 0.6167, 0.05045, 0.5803, 0.08029, 0.5504, 0.1167, 0.5283, 0.1582, 0.5146, 0.2032, 0.51, 0.25, 0.5146, 0.2968, 0.5283, 0.3418, 0.5504, 0.3833, 0.5803, 0.4197, 0.6167, 0.4496, 0.6582, 0.4717, 0.7032, 0.4854, 0.2968, 0.4854, 0.25, 0.49, 0.2032, 0.4854, 0.1582, 0.4717, 0.1167, 0.4496, 0.08029, 0.4197, 0.05045, 0.3833, 0.02827, 0.3418, 0.01461, 0.2968, 0.01, 0.25, 0.01461, 0.2032, 0.02827, 0.1582, 0.05045, 0.1167, 0.08029, 0.08029, 0.1167, 0.05045, 0.1582, 0.02827, 0.2032, 0.01461, 0.25, 0.01, 0.2968, 0.01461, 0.3418, 0.02827, 0.3833, 0.05045, 0.4197, 0.08029, 0.4496, 0.1167, 0.4717, 0.1582, 0.4854, 0.2032, 0.49, 0.25, 0.4854, 0.2968, 0.4717, 0.3418, 0.4496, 0.3833, 0.4197, 0.4197, 0.3833, 0.4496, 0.3418, 0.4717, 0.625, 1.0, 0.6562, 1.0, 0.6562, 1.0, 0.625, 1.0, 0.3438, 1.0, 0.375, 1.0, 0.375, 1.0, 0.3438, 1.0, 0.0625, 1.0, 0.09375, 1.0, 0.09375, 1.0, 0.0625, 1.0, 0.75, 1.0, 0.7812, 1.0, 0.7812, 1.0, 0.75, 1.0, 0.4688, 1.0, 0.5, 1.0, 0.5, 1.0, 0.4688, 1.0, 0.1875, 1.0, 0.2188, 1.0, 0.2188, 1.0, 0.1875, 1.0, 0.875, 1.0, 0.9062, 1.0, 0.9062, 1.0, 0.875, 1.0, 0.5938, 1.0, 0.625, 1.0, 0.625, 1.0, 0.5938, 1.0, 0.3125, 1.0, 0.3438, 1.0, 0.3438, 1.0, 0.3125, 1.0, 0.03125, 1.0, 0.0625, 1.0, 0.0625, 1.0, 0.03125, 1.0, 0.7188, 1.0, 0.75, 1.0, 0.75, 1.0, 0.7188, 1.0, 0.4375, 1.0, 0.4688, 1.0, 0.4688, 1.0, 0.4375, 1.0, 0.1562, 1.0, 0.1875, 1.0, 0.1875, 1.0, 0.1562, 1.0, 0.8438, 1.0, 0.875, 1.0, 0.875, 1.0, 0.8438, 1.0, 0.5625, 1.0, 0.5938, 1.0, 0.5938, 1.0, 0.5625, 1.0, 0.9688, 1.0, 1.0, 1.0, 1.0, 1.0, 0.9688, 1.0, 0.2812, 1.0, 0.3125, 1.0, 0.3125, 1.0, 0.2812, 1.0, 0.0, 1.0, 0.03125, 1.0, 0.03125, 1.0, 0.0, 1.0, 0.6875, 1.0, 0.7188, 1.0, 0.7188, 1.0, 0.6875, 1.0, 0.4062, 1.0, 0.4375, 1.0, 0.4375, 1.0, 0.4062, 1.0, 0.125, 1.0, 0.1562, 1.0, 0.1562, 1.0, 0.125, 1.0, 0.8125, 1.0, 0.8438, 1.0, 0.8438, 1.0, 0.8125, 1.0, 0.5312, 1.0, 0.5625, 1.0, 0.5625, 1.0, 0.5312, 1.0, 0.25, 1.0, 0.2812, 1.0, 0.2812, 1.0, 0.25, 1.0, 0.9375, 1.0, 0.9688, 1.0, 0.9688, 1.0, 0.9375, 1.0, 0.6562, 1.0, 0.6875, 1.0, 0.6875, 1.0, 0.6562, 1.0, 0.375, 1.0, 0.4062, 1.0, 0.4062, 1.0, 0.375, 1.0, 0.09375, 1.0, 0.125, 1.0, 0.125, 1.0, 0.09375, 1.0, 0.7812, 1.0, 0.8125, 1.0, 0.8125, 1.0, 0.7812, 1.0, 0.5, 1.0, 0.5312, 1.0, 0.5312, 1.0, 0.5, 1.0, 0.2188, 1.0, 0.25, 1.0, 0.25, 1.0, 0.2188, 1.0, 1.0, 0.5, 1.0, 1.0, 0.9688, 1.0, 0.9688, 0.5, 0.9688, 0.5, 0.9688, 1.0, 0.9375, 1.0, 0.9375, 0.5, 0.9375, 0.5, 0.9375, 1.0, 0.9062, 1.0, 0.9062, 0.5, 0.9062, 0.5, 0.9062, 1.0, 0.875, 1.0, 0.875, 0.5, 0.875, 0.5, 0.875, 1.0, 0.8438, 1.0, 0.8438, 0.5, 0.8438, 0.5, 0.8438, 1.0, 0.8125, 1.0, 0.8125, 0.5, 0.8125, 0.5, 0.8125, 1.0, 0.7812, 1.0, 0.7812, 0.5, 0.7812, 0.5, 0.7812, 1.0, 0.75, 1.0, 0.75, 0.5, 0.75, 0.5, 0.75, 1.0, 0.7188, 1.0, 0.7188, 0.5, 0.7188, 0.5, 0.7188, 1.0, 0.6875, 1.0, 0.6875, 0.5, 0.6875, 0.5, 0.6875, 1.0, 0.6562, 1.0, 0.6562, 0.5, 0.6562, 0.5, 0.6562, 1.0, 0.625, 1.0, 0.625, 0.5, 0.625, 0.5, 0.625, 1.0, 0.5938, 1.0, 0.5938, 0.5, 0.5938, 0.5, 0.5938, 1.0, 0.5625, 1.0, 0.5625, 0.5, 0.5625, 0.5, 0.5625, 1.0, 0.5312, 1.0, 0.5312, 0.5, 0.5312, 0.5, 0.5312, 1.0, 0.5, 1.0, 0.5, 0.5, 0.5, 0.5, 0.5, 1.0, 0.4688, 1.0, 0.4688, 0.5, 0.4688, 0.5, 0.4688, 1.0, 0.4375, 1.0, 0.4375, 0.5, 0.4375, 0.5, 0.4375, 1.0, 0.4062, 1.0, 0.4062, 0.5, 0.4062, 0.5, 0.4062, 1.0, 0.375, 1.0, 0.375, 0.5, 0.375, 0.5, 0.375, 1.0, 0.3438, 1.0, 0.3438, 0.5, 0.3438, 0.5, 0.3438, 1.0, 0.3125, 1.0, 0.3125, 0.5, 0.3125, 0.5, 0.3125, 1.0, 0.2812, 1.0, 0.2812, 0.5, 0.2812, 0.5, 0.2812, 1.0, 0.25, 1.0, 0.25, 0.5, 0.25, 0.5, 0.25, 1.0, 0.2188, 1.0, 0.2188, 0.5, 0.2188, 0.5, 0.2188, 1.0, 0.1875, 1.0, 0.1875, 0.5, 0.1875, 0.5, 0.1875, 1.0, 0.1562, 1.0, 0.1562, 0.5, 0.1562, 0.5, 0.1562, 1.0, 0.125, 1.0, 0.125, 0.5, 0.125, 0.5, 0.125, 1.0, 0.09375, 1.0, 0.09375, 0.5, 0.09375, 0.5, 0.09375, 1.0, 0.0625, 1.0, 0.0625, 0.5, 0.2968, 0.4854, 0.25, 0.49, 0.2032, 0.4854, 0.1582, 0.4717, 0.1167, 0.4496, 0.08029, 0.4197, 0.05045, 0.3833, 0.02827, 0.3418, 0.01461, 0.2968, 0.01, 0.25, 0.01461, 0.2032, 0.02827, 0.1582, 0.05045, 0.1167, 0.08029, 0.08029, 0.1167, 0.05045, 0.1582, 0.02827, 0.2032, 0.01461, 0.25, 0.01, 0.2968, 0.01461, 0.3418, 0.02827, 0.3833, 0.05045, 0.4197, 0.08029, 0.4496, 0.1167, 0.4717, 0.1582, 0.4854, 0.2032, 0.49, 0.25, 0.4854, 0.2968, 0.4717, 0.3418, 0.4496, 0.3833, 0.4197, 0.4197, 0.3833, 0.4496, 0.3418, 0.4717, 0.0625, 0.5, 0.0625, 1.0, 0.03125, 1.0, 0.03125, 0.5, 0.03125, 0.5, 0.03125, 1.0, 0.0, 1.0, 0.0, 0.5, 0.75, 0.49, 0.7968, 0.4854, 0.8418, 0.4717, 0.8833, 0.4496, 0.9197, 0.4197, 0.9496, 0.3833, 0.9717, 0.3418, 0.9854, 0.2968, 0.99, 0.25, 0.9854, 0.2032, 0.9717, 0.1582, 0.9496, 0.1167, 0.9197, 0.08029, 0.8833, 0.05045, 0.8418, 0.02827, 0.7968, 0.01461, 0.75, 0.01, 0.7032, 0.01461, 0.6582, 0.02827, 0.6167, 0.05045, 0.5803, 0.08029, 0.5504, 0.1167, 0.5283, 0.1582, 0.5146, 0.2032, 0.51, 0.25, 0.5146, 0.2968, 0.5283, 0.3418, 0.5504, 0.3833, 0.5803, 0.4197, 0.6167, 0.4496, 0.6582, 0.4717, 0.7032, 0.4854, 1.0, 0.5, 1.0, 1.0, 0.9688, 1.0, 0.9688, 0.5, 0.9688, 0.5, 0.9688, 1.0, 0.9375, 1.0, 0.9375, 0.5, 0.9375, 0.5, 0.9375, 1.0, 0.9062, 1.0, 0.9062, 0.5, 0.9062, 0.5, 0.9062, 1.0, 0.875, 1.0, 0.875, 0.5, 0.875, 0.5, 0.875, 1.0, 0.8438, 1.0, 0.8438, 0.5, 0.8438, 0.5, 0.8438, 1.0, 0.8125, 1.0, 0.8125, 0.5, 0.8125, 0.5, 0.8125, 1.0, 0.7812, 1.0, 0.7812, 0.5, 0.7812, 0.5, 0.7812, 1.0, 0.75, 1.0, 0.75, 0.5, 0.75, 0.5, 0.75, 1.0, 0.7188, 1.0, 0.7188, 0.5, 0.7188, 0.5, 0.7188, 1.0, 0.6875, 1.0, 0.6875, 0.5, 0.6875, 0.5, 0.6875, 1.0, 0.6562, 1.0, 0.6562, 0.5, 0.6562, 0.5, 0.6562, 1.0, 0.625, 1.0, 0.625, 0.5, 0.625, 0.5, 0.625, 1.0, 0.5938, 1.0, 0.5938, 0.5, 0.5938, 0.5, 0.5938, 1.0, 0.5625, 1.0, 0.5625, 0.5, 0.5625, 0.5, 0.5625, 1.0, 0.5312, 1.0, 0.5312, 0.5, 0.5312, 0.5, 0.5312, 1.0, 0.5, 1.0, 0.5, 0.5, 0.5, 0.5, 0.5, 1.0, 0.4688, 1.0, 0.4688, 0.5, 0.4688, 0.5, 0.4688, 1.0, 0.4375, 1.0, 0.4375, 0.5, 0.4375, 0.5, 0.4375, 1.0, 0.4062, 1.0, 0.4062, 0.5, 0.4062, 0.5, 0.4062, 1.0, 0.375, 1.0, 0.375, 0.5, 0.375, 0.5, 0.375, 1.0, 0.3438, 1.0, 0.3438, 0.5, 0.3438, 0.5, 0.3438, 1.0, 0.3125, 1.0, 0.3125, 0.5, 0.3125, 0.5, 0.3125, 1.0, 0.2812, 1.0, 0.2812, 0.5, 0.2812, 0.5, 0.2812, 1.0, 0.25, 1.0, 0.25, 0.5, 0.25, 0.5, 0.25, 1.0, 0.2188, 1.0, 0.2188, 0.5, 0.2188, 0.5, 0.2188, 1.0, 0.1875, 1.0, 0.1875, 0.5, 0.1875, 0.5, 0.1875, 1.0, 0.1562, 1.0, 0.1562, 0.5, 0.1562, 0.5, 0.1562, 1.0, 0.125, 1.0, 0.125, 0.5, 0.125, 0.5, 0.125, 1.0, 0.09375, 1.0, 0.09375, 0.5, 0.09375, 0.5, 0.09375, 1.0, 0.0625, 1.0, 0.0625, 0.5, 0.2968, 0.4854, 0.25, 0.49, 0.2032, 0.4854, 0.1582, 0.4717, 0.1167, 0.4496, 0.08029, 0.4197, 0.05045, 0.3833, 0.02827, 0.3418, 0.01461, 0.2968, 0.01, 0.25, 0.01461, 0.2032, 0.02827, 0.1582, 0.05045, 0.1167, 0.08029, 0.08029, 0.1167, 0.05045, 0.1582, 0.02827, 0.2032, 0.01461, 0.25, 0.01, 0.2968, 0.01461, 0.3418, 0.02827, 0.3833, 0.05045, 0.4197, 0.08029, 0.4496, 0.1167, 0.4717, 0.1582, 0.4854, 0.2032, 0.49, 0.25, 0.4854, 0.2968, 0.4717, 0.3418, 0.4496, 0.3833, 0.4197, 0.4197, 0.3833, 0.4496, 0.3418, 0.4717, 0.0625, 0.5, 0.0625, 1.0, 0.03125, 1.0, 0.03125, 0.5, 0.03125, 0.5, 0.03125, 1.0, 0.0, 1.0, 0.0, 0.5, 0.75, 0.49, 0.7968, 0.4854, 0.8418, 0.4717, 0.8833, 0.4496, 0.9197, 0.4197, 0.9496, 0.3833, 0.9717, 0.3418, 0.9854, 0.2968, 0.99, 0.25, 0.9854, 0.2032, 0.9717, 0.1582, 0.9496, 0.1167, 0.9197, 0.08029, 0.8833, 0.05045, 0.8418, 0.02827, 0.7968, 0.01461, 0.75, 0.01, 0.7032, 0.01461, 0.6582, 0.02827, 0.6167, 0.05045, 0.5803, 0.08029, 0.5504, 0.1167, 0.5283, 0.1582, 0.5146, 0.2032, 0.51, 0.25, 0.5146, 0.2968, 0.5283, 0.3418, 0.5504, 0.3833, 0.5803, 0.4197, 0.6167, 0.4496, 0.6582, 0.4717, 0.7032, 0.4854, 1.0, 0.5, 1.0, 1.0, 0.9688, 1.0, 0.9688, 0.5, 0.9688, 0.5, 0.9688, 1.0, 0.9375, 1.0, 0.9375, 0.5, 0.9375, 0.5, 0.9375, 1.0, 0.9062, 1.0, 0.9062, 0.5, 0.9062, 0.5, 0.9062, 1.0, 0.875, 1.0, 0.875, 0.5, 0.875, 0.5, 0.875, 1.0, 0.8438, 1.0, 0.8438, 0.5, 0.8438, 0.5, 0.8438, 1.0, 0.8125, 1.0, 0.8125, 0.5, 0.8125, 0.5, 0.8125, 1.0, 0.7812, 1.0, 0.7812, 0.5, 0.7812, 0.5, 0.7812, 1.0, 0.75, 1.0, 0.75, 0.5, 0.75, 0.5, 0.75, 1.0, 0.7188, 1.0, 0.7188, 0.5, 0.7188, 0.5, 0.7188, 1.0, 0.6875, 1.0, 0.6875, 0.5, 0.6875, 0.5, 0.6875, 1.0, 0.6562, 1.0, 0.6562, 0.5, 0.6562, 0.5, 0.6562, 1.0, 0.625, 1.0, 0.625, 0.5, 0.625, 0.5, 0.625, 1.0, 0.5938, 1.0, 0.5938, 0.5, 0.5938, 0.5, 0.5938, 1.0, 0.5625, 1.0, 0.5625, 0.5, 0.5625, 0.5, 0.5625, 1.0, 0.5312, 1.0, 0.5312, 0.5, 0.5312, 0.5, 0.5312, 1.0, 0.5, 1.0, 0.5, 0.5, 0.5, 0.5, 0.5, 1.0, 0.4688, 1.0, 0.4688, 0.5, 0.4688, 0.5, 0.4688, 1.0, 0.4375, 1.0, 0.4375, 0.5, 0.4375, 0.5, 0.4375, 1.0, 0.4062, 1.0, 0.4062, 0.5, 0.4062, 0.5, 0.4062, 1.0, 0.375, 1.0, 0.375, 0.5, 0.375, 0.5, 0.375, 1.0, 0.3438, 1.0, 0.3438, 0.5, 0.3438, 0.5, 0.3438, 1.0, 0.3125, 1.0, 0.3125, 0.5, 0.3125, 0.5, 0.3125, 1.0, 0.2812, 1.0, 0.2812, 0.5, 0.2812, 0.5, 0.2812, 1.0, 0.25, 1.0, 0.25, 0.5, 0.25, 0.5, 0.25, 1.0, 0.2188, 1.0, 0.2188, 0.5, 0.2188, 0.5, 0.2188, 1.0, 0.1875, 1.0, 0.1875, 0.5, 0.1875, 0.5, 0.1875, 1.0, 0.1562, 1.0, 0.1562, 0.5, 0.1562, 0.5, 0.1562, 1.0, 0.125, 1.0, 0.125, 0.5, 0.125, 0.5, 0.125, 1.0, 0.09375, 1.0, 0.09375, 0.5, 0.09375, 0.5, 0.09375, 1.0, 0.0625, 1.0, 0.0625, 0.5, 0.2968, 0.4854, 0.25, 0.49, 0.2032, 0.4854, 0.1582, 0.4717, 0.1167, 0.4496, 0.08029, 0.4197, 0.05045, 0.3833, 0.02827, 0.3418, 0.01461, 0.2968, 0.01, 0.25, 0.01461, 0.2032, 0.02827, 0.1582, 0.05045, 0.1167, 0.08029, 0.08029, 0.1167, 0.05045, 0.1582, 0.02827, 0.2032, 0.01461, 0.25, 0.01, 0.2968, 0.01461, 0.3418, 0.02827, 0.3833, 0.05045, 0.4197, 0.08029, 0.4496, 0.1167, 0.4717, 0.1582, 0.4854, 0.2032, 0.49, 0.25, 0.4854, 0.2968, 0.4717, 0.3418, 0.4496, 0.3833, 0.4197, 0.4197, 0.3833, 0.4496, 0.3418, 0.4717, 0.0625, 0.5, 0.0625, 1.0, 0.03125, 1.0, 0.03125, 0.5, 0.03125, 0.5, 0.03125, 1.0, 0.0, 1.0, 0.0, 0.5, 0.75, 0.49, 0.7968, 0.4854, 0.8418, 0.4717, 0.8833, 0.4496, 0.9197, 0.4197, 0.9496, 0.3833, 0.9717, 0.3418, 0.9854, 0.2968, 0.99, 0.25, 0.9854, 0.2032, 0.9717, 0.1582, 0.9496, 0.1167, 0.9197, 0.08029, 0.8833, 0.05045, 0.8418, 0.02827, 0.7968, 0.01461, 0.75, 0.01, 0.7032, 0.01461, 0.6582, 0.02827, 0.6167, 0.05045, 0.5803, 0.08029, 0.5504, 0.1167, 0.5283, 0.1582, 0.5146, 0.2032, 0.51, 0.25, 0.5146, 0.2968, 0.5283, 0.3418, 0.5504, 0.3833, 0.5803, 0.4197, 0.6167, 0.4496, 0.6582, 0.4717, 0.7032, 0.4854, 1.0, 0.5, 1.0, 1.0, 0.9688, 1.0, 0.9688, 0.5, 0.9688, 0.5, 0.9688, 1.0, 0.9375, 1.0, 0.9375, 0.5, 0.9375, 0.5, 0.9375, 1.0, 0.9062, 1.0, 0.9062, 0.5, 0.9062, 0.5, 0.9062, 1.0, 0.875, 1.0, 0.875, 0.5, 0.875, 0.5, 0.875, 1.0, 0.8438, 1.0, 0.8438, 0.5, 0.8438, 0.5, 0.8438, 1.0, 0.8125, 1.0, 0.8125, 0.5, 0.8125, 0.5, 0.8125, 1.0, 0.7812, 1.0, 0.7812, 0.5, 0.7812, 0.5, 0.7812, 1.0, 0.75, 1.0, 0.75, 0.5, 0.75, 0.5, 0.75, 1.0, 0.7188, 1.0, 0.7188, 0.5, 0.7188, 0.5, 0.7188, 1.0, 0.6875, 1.0, 0.6875, 0.5, 0.6875, 0.5, 0.6875, 1.0, 0.6562, 1.0, 0.6562, 0.5, 0.6562, 0.5, 0.6562, 1.0, 0.625, 1.0, 0.625, 0.5, 0.625, 0.5, 0.625, 1.0, 0.5938, 1.0, 0.5938, 0.5, 0.5938, 0.5, 0.5938, 1.0, 0.5625, 1.0, 0.5625, 0.5, 0.5625, 0.5, 0.5625, 1.0, 0.5312, 1.0, 0.5312, 0.5, 0.5312, 0.5, 0.5312, 1.0, 0.5, 1.0, 0.5, 0.5, 0.5, 0.5, 0.5, 1.0, 0.4688, 1.0, 0.4688, 0.5, 0.4688, 0.5, 0.4688, 1.0, 0.4375, 1.0, 0.4375, 0.5, 0.4375, 0.5, 0.4375, 1.0, 0.4062, 1.0, 0.4062, 0.5, 0.4062, 0.5, 0.4062, 1.0, 0.375, 1.0, 0.375, 0.5, 0.375, 0.5, 0.375, 1.0, 0.3438, 1.0, 0.3438, 0.5, 0.3438, 0.5, 0.3438, 1.0, 0.3125, 1.0, 0.3125, 0.5, 0.3125, 0.5, 0.3125, 1.0, 0.2812, 1.0, 0.2812, 0.5, 0.2812, 0.5, 0.2812, 1.0, 0.25, 1.0, 0.25, 0.5, 0.25, 0.5, 0.25, 1.0, 0.2188, 1.0, 0.2188, 0.5, 0.2188, 0.5, 0.2188, 1.0, 0.1875, 1.0, 0.1875, 0.5, 0.1875, 0.5, 0.1875, 1.0, 0.1562, 1.0, 0.1562, 0.5, 0.1562, 0.5, 0.1562, 1.0, 0.125, 1.0, 0.125, 0.5, 0.125, 0.5, 0.125, 1.0, 0.09375, 1.0, 0.09375, 0.5, 0.09375, 0.5, 0.09375, 1.0, 0.0625, 1.0, 0.0625, 0.5, 0.2968, 0.4854, 0.25, 0.49, 0.2032, 0.4854, 0.1582, 0.4717, 0.1167, 0.4496, 0.08029, 0.4197, 0.05045, 0.3833, 0.02827, 0.3418, 0.01461, 0.2968, 0.01, 0.25, 0.01461, 0.2032, 0.02827, 0.1582, 0.05045, 0.1167, 0.08029, 0.08029, 0.1167, 0.05045, 0.1582, 0.02827, 0.2032, 0.01461, 0.25, 0.01, 0.2968, 0.01461, 0.3418, 0.02827, 0.3833, 0.05045, 0.4197, 0.08029, 0.4496, 0.1167, 0.4717, 0.1582, 0.4854, 0.2032, 0.49, 0.25, 0.4854, 0.2968, 0.4717, 0.3418, 0.4496, 0.3833, 0.4197, 0.4197, 0.3833, 0.4496, 0.3418, 0.4717, 0.0625, 0.5, 0.0625, 1.0, 0.03125, 1.0, 0.03125, 0.5, 0.03125, 0.5, 0.03125, 1.0, 0.0, 1.0, 0.0, 0.5, 0.75, 0.49, 0.7968, 0.4854, 0.8418, 0.4717, 0.8833, 0.4496, 0.9197, 0.4197, 0.9496, 0.3833, 0.9717, 0.3418, 0.9854, 0.2968, 0.99, 0.25, 0.9854, 0.2032, 0.9717, 0.1582, 0.9496, 0.1167, 0.9197, 0.08029, 0.8833, 0.05045, 0.8418, 0.02827, 0.7968, 0.01461, 0.75, 0.01, 0.7032, 0.01461, 0.6582, 0.02827, 0.6167, 0.05045, 0.5803, 0.08029, 0.5504, 0.1167, 0.5283, 0.1582, 0.5146, 0.2032, 0.51, 0.25, 0.5146, 0.2968, 0.5283, 0.3418, 0.5504, 0.3833, 0.5803, 0.4197, 0.6167, 0.4496, 0.6582, 0.4717, 0.7032, 0.4854])
me_cylinder_003.materials.append(mat_antena)
me_cylinder_003.update()

# ---- objects
ob_casa_infonavit_mod_0 = bpy.data.objects.new('Casa_Infonavit_mod_0', me_cube)
ob_light = bpy.data.objects.new('Light', light_light)
ob_camera = bpy.data.objects.new('Camera', cam_camera)
ob_terreno_infonativ_mod_0 = bpy.data.objects.new('Terreno_Infonativ_mod_0', me_plane)
ob_rotoplas_ci_0 = bpy.data.objects.new('Rotoplas_CI_0', me_cylinder)
ob_cylinder_002 = bpy.data.objects.new('Cylinder.002', me_cylinder_003)
ob_light_001 = bpy.data.objects.new('Light.001', light_light_001)
ob_light_002 = bpy.data.objects.new('Light.002', light_light_002)

# ---- transforms, parenting, visibility, modifiers, constraints
ob_casa_infonavit_mod_0.location = (0.04725, -0.04252, 0.9922)
ob_casa_infonavit_mod_0.scale = (1.0, 2.837, 1.0)
ob_casa_infonavit_mod_0.lock_rotations_4d = False
ob_casa_infonavit_mod_0.empty_display_type = 'ARROWS'
ob_casa_infonavit_mod_0.lineart.crease_threshold = 0.0
ob_light.location = (4.076, 4.128, 5.439)
ob_light.rotation_euler = (0.6503, 0.05522, 1.866)
ob_light.lock_rotations_4d = False
ob_light.empty_display_type = 'ARROWS'
ob_light.color = (0.0, 0.0, 0.0, 0.0)
ob_light.lineart.crease_threshold = 0.0
ob_camera.location = (7.359, -6.926, 4.958)
ob_camera.rotation_euler = (1.109, 0.0, 0.8149)
ob_camera.lock_rotations_4d = False
ob_camera.empty_display_type = 'ARROWS'
ob_camera.color = (0.0, 0.0, 0.0, 0.0)
ob_camera.display_type = 'WIRE'
ob_camera.lineart.crease_threshold = 0.0
ob_terreno_infonativ_mod_0.parent = ob_casa_infonavit_mod_0
ob_terreno_infonativ_mod_0.matrix_parent_inverse = Matrix(((1.0, -0.0, -0.0, -0.04725), (-0.0, 0.3524, 0.0, 0.01499), (-0.0, -0.0, 1.0, -0.9922), (-0.0, 0.0, -0.0, 1.0)))
ob_terreno_infonativ_mod_0.location = (0.0, 0.0, 0.0)
ob_rotoplas_ci_0.parent = ob_casa_infonavit_mod_0
ob_rotoplas_ci_0.matrix_parent_inverse = Matrix(((1.0, -0.0, -0.0, -0.04725), (-0.0, 0.3524, 0.0, 0.01499), (-0.0, -0.0, 1.0, -0.9922), (-0.0, 0.0, -0.0, 1.0)))
ob_rotoplas_ci_0.location = (1.331, 0.09295, 2.344)
ob_rotoplas_ci_0.scale = (0.2976, 0.2976, 0.2976)
ob_cylinder_002.location = (-0.04431, -1.686, 2.379)
ob_cylinder_002.rotation_euler = (5.634e-07, 1.377, 6.847e-07)
ob_cylinder_002.scale = (0.2228, 0.2202, 0.04234)
ob_light_001.location = (4.076, -5.608, 5.145)
ob_light_001.rotation_euler = (0.6503, 0.05522, 1.866)
ob_light_001.lock_rotations_4d = False
ob_light_001.empty_display_type = 'ARROWS'
ob_light_001.color = (0.0, 0.0, 0.0, 0.0)
ob_light_001.lineart.crease_threshold = 0.0
ob_light_002.location = (-4.116, 0.5891, 5.145)
ob_light_002.rotation_euler = (0.6503, 0.05522, 1.866)
ob_light_002.lock_rotations_4d = False
ob_light_002.empty_display_type = 'ARROWS'
ob_light_002.color = (0.0, 0.0, 0.0, 0.0)
ob_light_002.lineart.crease_threshold = 0.0

# ---- collection membership
col_collection.objects.link(ob_casa_infonavit_mod_0)
col_collection.objects.link(ob_light)
col_collection.objects.link(ob_camera)
col_collection.objects.link(ob_terreno_infonativ_mod_0)
col_collection.objects.link(ob_rotoplas_ci_0)
col_collection.objects.link(ob_cylinder_002)
col_collection.objects.link(ob_light_001)
col_collection.objects.link(ob_light_002)

# ---- scene / render settings (as saved in the file)
scene.camera = ob_camera
scene.frame_start = 1; scene.frame_end = 250; scene.frame_set(4)
scene.render.engine = 'BLENDER_EEVEE_NEXT'
bpy.context.view_layer.update()
